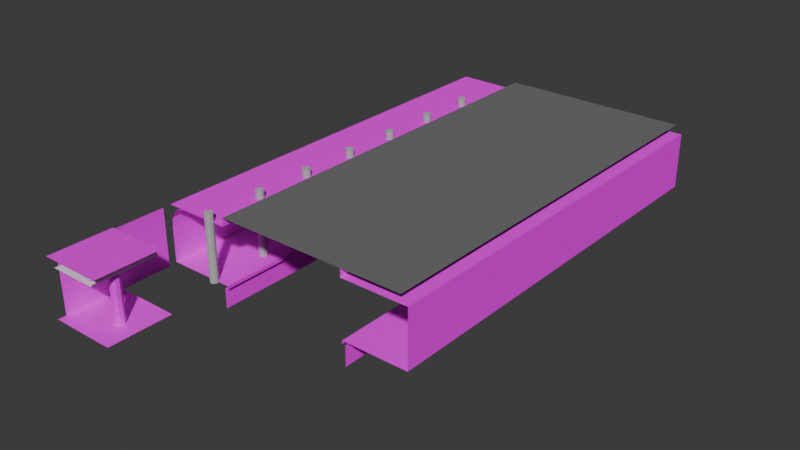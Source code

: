# Source: wall.blend  (saved by Blender 4.0.36; exported with 4.5.12 LTS)
import bpy
from mathutils import Matrix  # noqa: F401  (used for matrix-valued properties, if any)

bpy.ops.wm.read_factory_settings(use_empty=True)
scene = bpy.context.scene
scene.name = 'Scene'

# ---- collections
col_collection = bpy.data.collections.new('Collection'); scene.collection.children.link(col_collection)

# ---- images (referenced by path relative to the original .blend; pixels are not part of the script)
import os
ASSET_DIR = os.environ.get("B2B_ASSET_DIR", "")  # directory of the original .blend (textures are referenced by path, not embedded)
HERE = os.path.dirname(os.path.abspath(__file__))  # packed textures are extracted next to this script under _unpacked/

def load_image(name, relpath, width, height, colorspace="sRGB"):
    """Load a texture the original file referenced (path relative to the .blend, or extracted next to this script)."""
    p = next((c for c in (os.path.join(HERE, relpath), os.path.join(ASSET_DIR, relpath)) if relpath and os.path.exists(c)), "")
    if p:
        img = bpy.data.images.load(p, check_existing=True)
        img.name = name
    else:  # same state as the original file: an image datablock whose file is absent (Cycles renders it pink)
        img = bpy.data.images.new(name, width, height)
        img.source = "FILE"
        img.filepath = "//" + (relpath or name)
    img.colorspace_settings.name = colorspace
    return img
img_form1_png = load_image('form1.png', 'form1.png', 1024, 1024, 'Non-Color')
img_form2_png = load_image('form2.png', 'form2.png', 1024, 1024, 'Non-Color')
img_form3_png = load_image('form3.png', 'form3.png', 1024, 1024, 'Non-Color')
img_form4_png = load_image('form4.png', 'form4.png', 1024, 1024, 'Non-Color')
img_form5_png = load_image('form5.png', 'form5.png', 1024, 1024, 'Non-Color')
img_form6_png = load_image('form6.png', 'form6.png', 1024, 1024, 'Non-Color')
img_mino1_png = load_image('mino1.png', 'mino1.png', 1024, 1024, 'Non-Color')
img_mino2_png = load_image('mino2.png', 'mino2.png', 1024, 1024, 'Non-Color')
img_roof1_png = load_image('roof1.png', 'roof1.png', 1024, 1024, 'Non-Color')
img_roof2_png = load_image('roof2.png', 'roof2.png', 1024, 1024, 'Non-Color')
img_mino1_png_001 = load_image('mino1.png.001', 'mino1.png', 1024, 1024, 'Non-Color')
img_mino2_png_001 = load_image('mino2.png.001', 'mino2.png', 1024, 1024, 'Non-Color')
img_form2_png_001 = load_image('form2.png.001', 'form2.png', 1024, 1024, 'Non-Color')
img_form3_png_001 = load_image('form3.png.001', 'form3.png', 1024, 1024, 'Non-Color')
img_form4_png_001 = load_image('form4.png.001', 'form4.png', 1024, 1024, 'Non-Color')
img_form5_png_001 = load_image('form5.png.001', 'form5.png', 1024, 1024, 'Non-Color')
img_form6_png_001 = load_image('form6.png.001', 'form6.png', 1024, 1024, 'Non-Color')
img_roof1_png_001 = load_image('roof1.png.001', 'roof1.png', 1024, 1024, 'Non-Color')
img_roof2_png_001 = load_image('roof2.png.001', 'roof2.png', 1024, 1024, 'Non-Color')
img_minowa_png = load_image('minowa.png', 'minowa.png', 1024, 1024, 'Non-Color')
img_1_png = load_image('1.png', '1.png', 1024, 1024, 'Non-Color')
img_3_png = load_image('3.png', '3.png', 1024, 1024, 'Non-Color')
img_keiji_png = load_image('keiji.png', 'keiji.png', 1024, 1024, 'Non-Color')
img_end_png = load_image('end.png', 'end.png', 1024, 1024, 'Non-Color')
img_light_png = load_image('light.png', 'light.png', 1024, 1024, 'Non-Color')
img_kodenmawall_png = load_image('kodenmawall.png', 'kodenmawall.png', 1024, 1024, 'sRGB')
img_kodenmatenjo_png = load_image('KodenmaTenjo.png', 'KodenmaTenjo.png', 1024, 1024, 'sRGB')
img_kodenmawall_png_001 = load_image('kodenmawall.png.001', 'kodenmawall.png', 1024, 1024, 'sRGB')
img_kodenmayuka_jpg = load_image('kodenmayuka.jpg', 'kodenmayuka.jpg', 1024, 1024, 'sRGB')
img_kodenmahashira_png_001 = load_image('kodenmahashira.png.001', 'kodenmahashira.png', 1024, 1024, 'sRGB')
img_pipe_png = load_image('pipe.png', 'pipe.png', 1024, 1024, 'sRGB')

# ---- materials (node trees are filled in below, after node groups)
mat_form2material = bpy.data.materials.new('form2Material')
mat_form2material.diffuse_color = (1.0, 1.0, 1.0, 1.0)
mat_form2material.specular_color = (0.0, 0.0, 0.0)
mat_form2material.specular_intensity = 0.0
mat_form2material_001 = bpy.data.materials.new('form2Material.001')
mat_form2material_001.diffuse_color = (1.0, 1.0, 1.0, 1.0)
mat_form2material_001.specular_color = (0.0, 0.0, 0.0)
mat_form2material_001.specular_intensity = 0.0
mat_form2material_002 = bpy.data.materials.new('form2Material.002')
mat_form2material_002.diffuse_color = (1.0, 1.0, 1.0, 1.0)
mat_form2material_002.specular_color = (0.0, 0.0, 0.0)
mat_form2material_002.specular_intensity = 0.0
mat_form2material_003 = bpy.data.materials.new('form2Material.003')
mat_form2material_003.diffuse_color = (1.0, 1.0, 1.0, 1.0)
mat_form2material_003.specular_color = (0.0, 0.0, 0.0)
mat_form2material_003.specular_intensity = 0.0
mat_form2material_004 = bpy.data.materials.new('form2Material.004')
mat_form2material_004.diffuse_color = (1.0, 1.0, 1.0, 1.0)
mat_form2material_004.specular_color = (0.0, 0.0, 0.0)
mat_form2material_004.specular_intensity = 0.0
mat_form2material_005 = bpy.data.materials.new('form2Material.005')
mat_form2material_005.diffuse_color = (1.0, 1.0, 1.0, 1.0)
mat_form2material_005.specular_color = (0.0, 0.0, 0.0)
mat_form2material_005.specular_intensity = 0.0
mat_form2material_006 = bpy.data.materials.new('form2Material.006')
mat_form2material_006.diffuse_color = (1.0, 1.0, 1.0, 1.0)
mat_form2material_006.specular_color = (0.0, 0.0, 0.0)
mat_form2material_006.specular_intensity = 0.0
mat_form2material_007 = bpy.data.materials.new('form2Material.007')
mat_form2material_007.diffuse_color = (1.0, 1.0, 1.0, 1.0)
mat_form2material_007.specular_color = (0.0, 0.0, 0.0)
mat_form2material_007.specular_intensity = 0.0
mat_form2material_008 = bpy.data.materials.new('form2Material.008')
mat_form2material_008.diffuse_color = (1.0, 1.0, 1.0, 1.0)
mat_form2material_008.specular_color = (0.0, 0.0, 0.0)
mat_form2material_008.specular_intensity = 0.0
mat_form2material_009 = bpy.data.materials.new('form2Material.009')
mat_form2material_009.diffuse_color = (1.0, 1.0, 1.0, 1.0)
mat_form2material_009.specular_color = (0.0, 0.0, 0.0)
mat_form2material_009.specular_intensity = 0.0
mat_form2material_010 = bpy.data.materials.new('form2Material.010')
mat_form2material_010.diffuse_color = (0.1647, 0.1647, 0.1647, 1.0)
mat_form2material_010.specular_color = (0.0, 0.0, 0.0)
mat_form2material_010.specular_intensity = 0.0
mat_form2material_011 = bpy.data.materials.new('form2Material.011')
mat_form2material_011.diffuse_color = (1.0, 1.0, 1.0, 1.0)
mat_form2material_011.specular_color = (0.0, 0.0, 0.0)
mat_form2material_011.specular_intensity = 0.0
mat_form2material_012 = bpy.data.materials.new('form2Material.012')
mat_form2material_012.diffuse_color = (1.0, 1.0, 1.0, 1.0)
mat_form2material_012.specular_color = (0.0, 0.0, 0.0)
mat_form2material_012.specular_intensity = 0.0
mat_form2material_013 = bpy.data.materials.new('form2Material.013')
mat_form2material_013.diffuse_color = (1.0, 1.0, 1.0, 1.0)
mat_form2material_013.specular_color = (0.0, 0.0, 0.0)
mat_form2material_013.specular_intensity = 0.0
mat_form2material_014 = bpy.data.materials.new('form2Material.014')
mat_form2material_014.diffuse_color = (1.0, 1.0, 1.0, 1.0)
mat_form2material_014.specular_color = (0.0, 0.0, 0.0)
mat_form2material_014.specular_intensity = 0.0
mat_form2material_015 = bpy.data.materials.new('form2Material.015')
mat_form2material_015.diffuse_color = (1.0, 1.0, 1.0, 1.0)
mat_form2material_015.specular_color = (0.0, 0.0, 0.0)
mat_form2material_015.specular_intensity = 0.0
mat_form2material_016 = bpy.data.materials.new('form2Material.016')
mat_form2material_016.diffuse_color = (1.0, 1.0, 1.0, 1.0)
mat_form2material_016.specular_color = (0.0, 0.0, 0.0)
mat_form2material_016.specular_intensity = 0.0
mat_form2material_017 = bpy.data.materials.new('form2Material.017')
mat_form2material_017.diffuse_color = (1.0, 1.0, 1.0, 1.0)
mat_form2material_017.specular_color = (0.0, 0.0, 0.0)
mat_form2material_017.specular_intensity = 0.0
mat_form2material_018 = bpy.data.materials.new('form2Material.018')
mat_form2material_018.diffuse_color = (1.0, 1.0, 1.0, 1.0)
mat_form2material_018.specular_color = (0.0, 0.0, 0.0)
mat_form2material_018.specular_intensity = 0.0
mat_form2material_019 = bpy.data.materials.new('form2Material.019')
mat_form2material_019.diffuse_color = (1.0, 1.0, 1.0, 1.0)
mat_form2material_019.specular_color = (0.0, 0.0, 0.0)
mat_form2material_019.specular_intensity = 0.0
mat_form2material_020 = bpy.data.materials.new('form2Material.020')
mat_form2material_020.diffuse_color = (1.0, 1.0, 1.0, 1.0)
mat_form2material_020.specular_color = (0.0, 0.0, 0.0)
mat_form2material_020.specular_intensity = 0.0
mat_form2material_021 = bpy.data.materials.new('form2Material.021')
mat_form2material_021.diffuse_color = (1.0, 1.0, 1.0, 1.0)
mat_form2material_021.specular_color = (0.0, 0.0, 0.0)
mat_form2material_021.specular_intensity = 0.0
mat_form2material_022 = bpy.data.materials.new('form2Material.022')
mat_form2material_022.diffuse_color = (1.0, 1.0, 1.0, 1.0)
mat_form2material_022.specular_color = (0.0, 0.0, 0.0)
mat_form2material_022.specular_intensity = 0.0
mat_form2material_023 = bpy.data.materials.new('form2Material.023')
mat_form2material_023.diffuse_color = (1.0, 1.0, 1.0, 1.0)
mat_form2material_023.specular_color = (0.0, 0.0, 0.0)
mat_form2material_023.specular_intensity = 0.0
mat_form2material_024 = bpy.data.materials.new('form2Material.024')
mat_form2material_024.diffuse_color = (1.0, 1.0, 1.0, 1.0)
mat_form2material_024.specular_color = (0.0, 0.0, 0.0)
mat_form2material_024.specular_intensity = 0.0
mat_form2material_025 = bpy.data.materials.new('form2Material.025')
mat_form2material_025.diffuse_color = (0.4588, 0.4588, 0.4588, 1.0)
mat_form2material_025.specular_color = (0.0, 0.0, 0.0)
mat_form2material_025.specular_intensity = 0.0
mat_form2material_026 = bpy.data.materials.new('form2Material.026')
mat_form2material_026.diffuse_color = (0.4588, 0.4588, 0.4588, 1.0)
mat_form2material_026.specular_color = (0.0, 0.0, 0.0)
mat_form2material_026.specular_intensity = 0.0
mat_form2material_027 = bpy.data.materials.new('form2Material.027')
mat_form2material_027.diffuse_color = (0.4588, 0.4588, 0.4588, 1.0)
mat_form2material_027.specular_color = (0.0, 0.0, 0.0)
mat_form2material_027.specular_intensity = 0.0
mat_form2material_028 = bpy.data.materials.new('form2Material.028')
mat_form2material_028.diffuse_color = (0.4588, 0.4588, 0.4588, 1.0)
mat_form2material_028.specular_color = (0.0, 0.0, 0.0)
mat_form2material_028.specular_intensity = 0.0
mat_form2material_029 = bpy.data.materials.new('form2Material.029')
mat_form2material_029.diffuse_color = (0.4588, 0.4588, 0.4588, 1.0)
mat_form2material_029.specular_color = (0.0, 0.0, 0.0)
mat_form2material_029.specular_intensity = 0.0
mat_form2material_030 = bpy.data.materials.new('form2Material.030')
mat_form2material_030.diffuse_color = (0.4588, 0.4588, 0.4588, 1.0)
mat_form2material_030.specular_color = (0.0, 0.0, 0.0)
mat_form2material_030.specular_intensity = 0.0
mat_form2material_031 = bpy.data.materials.new('form2Material.031')
mat_form2material_031.diffuse_color = (0.4588, 0.4588, 0.4588, 1.0)
mat_form2material_031.specular_color = (0.0, 0.0, 0.0)
mat_form2material_031.specular_intensity = 0.0
mat_form2material_032 = bpy.data.materials.new('form2Material.032')
mat_form2material_032.diffuse_color = (1.0, 1.0, 1.0, 1.0)
mat_form2material_032.specular_color = (0.0, 0.0, 0.0)
mat_form2material_032.specular_intensity = 0.0
mat_002 = bpy.data.materials.new('マテリアル.002')
mat_002.use_transparent_shadow = False
mat_003 = bpy.data.materials.new('マテリアル.003')
mat_003.use_transparent_shadow = False
mat_005 = bpy.data.materials.new('マテリアル.005')
mat_005.use_transparent_shadow = False
mat_001 = bpy.data.materials.new('マテリアル.001')
mat_001.use_transparent_shadow = False
mat_004 = bpy.data.materials.new('マテリアル.004')
mat_004.use_transparent_shadow = False
mat_x = bpy.data.materials.new('マテリアル')
mat_x.use_transparent_shadow = False

# ---- material node trees
mat_form2material.use_nodes = True; mat_form2material.node_tree.nodes.clear()
_N = mat_form2material.node_tree.nodes; _L = mat_form2material.node_tree.links
n0 = _N.new('ShaderNodeBsdfPrincipled'); n0.name = 'プリンシプルBSDF'; n0.location = (10, 300)
n0.inputs[3].default_value = 1.45
n0.inputs[13].default_value = 0.0
n0.inputs[14].default_value = (0.0, 0.0, 0.0, 1.0)
n0.inputs[27].default_value = (0.0, 0.0, 0.0, 1.0)
n1 = _N.new('ShaderNodeOutputMaterial'); n1.name = 'マテリアル出力'; n1.location = (300, 300)
n2 = _N.new('ShaderNodeTexImage'); n2.name = '画像テクスチャ'; n2.location = (-300, 150)
n2.image = img_form1_png
n3 = _N.new('ShaderNodeMath'); n3.name = 'Math'; n3.location = (0, 0)
n3.hide = True
n3.operation = 'GREATER_THAN'
_L.new(n0.outputs[0], n1.inputs[0])
_L.new(n2.outputs[0], n0.inputs[0])
_L.new(n2.outputs[1], n3.inputs[0])
_L.new(n3.outputs[0], n0.inputs[4])
n1.is_active_output = True
mat_form2material_001.use_nodes = True; mat_form2material_001.node_tree.nodes.clear()
_N = mat_form2material_001.node_tree.nodes; _L = mat_form2material_001.node_tree.links
n0 = _N.new('ShaderNodeBsdfPrincipled'); n0.name = 'プリンシプルBSDF'; n0.location = (10, 300)
n0.inputs[3].default_value = 1.45
n0.inputs[13].default_value = 0.0
n0.inputs[14].default_value = (0.0, 0.0, 0.0, 1.0)
n0.inputs[27].default_value = (0.0, 0.0, 0.0, 1.0)
n1 = _N.new('ShaderNodeOutputMaterial'); n1.name = 'マテリアル出力'; n1.location = (300, 300)
n2 = _N.new('ShaderNodeTexImage'); n2.name = '画像テクスチャ'; n2.location = (-300, 150)
n2.image = img_form2_png
n3 = _N.new('ShaderNodeMath'); n3.name = 'Math'; n3.location = (0, 0)
n3.hide = True
n3.operation = 'GREATER_THAN'
_L.new(n0.outputs[0], n1.inputs[0])
_L.new(n2.outputs[0], n0.inputs[0])
_L.new(n2.outputs[1], n3.inputs[0])
_L.new(n3.outputs[0], n0.inputs[4])
n1.is_active_output = True
mat_form2material_002.use_nodes = True; mat_form2material_002.node_tree.nodes.clear()
_N = mat_form2material_002.node_tree.nodes; _L = mat_form2material_002.node_tree.links
n0 = _N.new('ShaderNodeBsdfPrincipled'); n0.name = 'プリンシプルBSDF'; n0.location = (10, 300)
n0.inputs[3].default_value = 1.45
n0.inputs[13].default_value = 0.0
n0.inputs[14].default_value = (0.0, 0.0, 0.0, 1.0)
n0.inputs[27].default_value = (0.0, 0.0, 0.0, 1.0)
n1 = _N.new('ShaderNodeOutputMaterial'); n1.name = 'マテリアル出力'; n1.location = (300, 300)
n2 = _N.new('ShaderNodeTexImage'); n2.name = '画像テクスチャ'; n2.location = (-300, 150)
n2.image = img_form3_png
n3 = _N.new('ShaderNodeMath'); n3.name = 'Math'; n3.location = (0, 0)
n3.hide = True
n3.operation = 'GREATER_THAN'
_L.new(n0.outputs[0], n1.inputs[0])
_L.new(n2.outputs[0], n0.inputs[0])
_L.new(n2.outputs[1], n3.inputs[0])
_L.new(n3.outputs[0], n0.inputs[4])
n1.is_active_output = True
mat_form2material_003.use_nodes = True; mat_form2material_003.node_tree.nodes.clear()
_N = mat_form2material_003.node_tree.nodes; _L = mat_form2material_003.node_tree.links
n0 = _N.new('ShaderNodeBsdfPrincipled'); n0.name = 'プリンシプルBSDF'; n0.location = (10, 300)
n0.inputs[3].default_value = 1.45
n0.inputs[13].default_value = 0.0
n0.inputs[14].default_value = (0.0, 0.0, 0.0, 1.0)
n0.inputs[27].default_value = (0.0, 0.0, 0.0, 1.0)
n1 = _N.new('ShaderNodeOutputMaterial'); n1.name = 'マテリアル出力'; n1.location = (300, 300)
n2 = _N.new('ShaderNodeTexImage'); n2.name = '画像テクスチャ'; n2.location = (-300, 150)
n2.image = img_form4_png
n3 = _N.new('ShaderNodeMath'); n3.name = 'Math'; n3.location = (0, 0)
n3.hide = True
n3.operation = 'GREATER_THAN'
_L.new(n0.outputs[0], n1.inputs[0])
_L.new(n2.outputs[0], n0.inputs[0])
_L.new(n2.outputs[1], n3.inputs[0])
_L.new(n3.outputs[0], n0.inputs[4])
n1.is_active_output = True
mat_form2material_004.use_nodes = True; mat_form2material_004.node_tree.nodes.clear()
_N = mat_form2material_004.node_tree.nodes; _L = mat_form2material_004.node_tree.links
n0 = _N.new('ShaderNodeBsdfPrincipled'); n0.name = 'プリンシプルBSDF'; n0.location = (10, 300)
n0.inputs[3].default_value = 1.45
n0.inputs[13].default_value = 0.0
n0.inputs[14].default_value = (0.0, 0.0, 0.0, 1.0)
n0.inputs[27].default_value = (0.0, 0.0, 0.0, 1.0)
n1 = _N.new('ShaderNodeOutputMaterial'); n1.name = 'マテリアル出力'; n1.location = (300, 300)
n2 = _N.new('ShaderNodeTexImage'); n2.name = '画像テクスチャ'; n2.location = (-300, 150)
n2.image = img_form5_png
n3 = _N.new('ShaderNodeMath'); n3.name = 'Math'; n3.location = (0, 0)
n3.hide = True
n3.operation = 'GREATER_THAN'
_L.new(n0.outputs[0], n1.inputs[0])
_L.new(n2.outputs[0], n0.inputs[0])
_L.new(n2.outputs[1], n3.inputs[0])
_L.new(n3.outputs[0], n0.inputs[4])
n1.is_active_output = True
mat_form2material_005.use_nodes = True; mat_form2material_005.node_tree.nodes.clear()
_N = mat_form2material_005.node_tree.nodes; _L = mat_form2material_005.node_tree.links
n0 = _N.new('ShaderNodeBsdfPrincipled'); n0.name = 'プリンシプルBSDF'; n0.location = (10, 300)
n0.inputs[3].default_value = 1.45
n0.inputs[13].default_value = 0.0
n0.inputs[14].default_value = (0.0, 0.0, 0.0, 1.0)
n0.inputs[27].default_value = (0.0, 0.0, 0.0, 1.0)
n1 = _N.new('ShaderNodeOutputMaterial'); n1.name = 'マテリアル出力'; n1.location = (300, 300)
n2 = _N.new('ShaderNodeTexImage'); n2.name = '画像テクスチャ'; n2.location = (-300, 150)
n2.image = img_form6_png
n3 = _N.new('ShaderNodeMath'); n3.name = 'Math'; n3.location = (0, 0)
n3.hide = True
n3.operation = 'GREATER_THAN'
_L.new(n0.outputs[0], n1.inputs[0])
_L.new(n2.outputs[0], n0.inputs[0])
_L.new(n2.outputs[1], n3.inputs[0])
_L.new(n3.outputs[0], n0.inputs[4])
n1.is_active_output = True
mat_form2material_006.use_nodes = True; mat_form2material_006.node_tree.nodes.clear()
_N = mat_form2material_006.node_tree.nodes; _L = mat_form2material_006.node_tree.links
n0 = _N.new('ShaderNodeBsdfPrincipled'); n0.name = 'プリンシプルBSDF'; n0.location = (10, 300)
n0.inputs[3].default_value = 1.45
n0.inputs[13].default_value = 0.0
n0.inputs[14].default_value = (0.0, 0.0, 0.0, 1.0)
n0.inputs[27].default_value = (0.0, 0.0, 0.0, 1.0)
n1 = _N.new('ShaderNodeOutputMaterial'); n1.name = 'マテリアル出力'; n1.location = (300, 300)
n2 = _N.new('ShaderNodeTexImage'); n2.name = '画像テクスチャ'; n2.location = (-300, 150)
n2.image = img_mino1_png
n3 = _N.new('ShaderNodeMath'); n3.name = 'Math'; n3.location = (0, 0)
n3.hide = True
n3.operation = 'GREATER_THAN'
_L.new(n0.outputs[0], n1.inputs[0])
_L.new(n2.outputs[0], n0.inputs[0])
_L.new(n2.outputs[1], n3.inputs[0])
_L.new(n3.outputs[0], n0.inputs[4])
n1.is_active_output = True
mat_form2material_007.use_nodes = True; mat_form2material_007.node_tree.nodes.clear()
_N = mat_form2material_007.node_tree.nodes; _L = mat_form2material_007.node_tree.links
n0 = _N.new('ShaderNodeBsdfPrincipled'); n0.name = 'プリンシプルBSDF'; n0.location = (10, 300)
n0.inputs[3].default_value = 1.45
n0.inputs[13].default_value = 0.0
n0.inputs[14].default_value = (0.0, 0.0, 0.0, 1.0)
n0.inputs[27].default_value = (0.0, 0.0, 0.0, 1.0)
n1 = _N.new('ShaderNodeOutputMaterial'); n1.name = 'マテリアル出力'; n1.location = (300, 300)
n2 = _N.new('ShaderNodeTexImage'); n2.name = '画像テクスチャ'; n2.location = (-300, 150)
n2.image = img_mino2_png
n3 = _N.new('ShaderNodeMath'); n3.name = 'Math'; n3.location = (0, 0)
n3.hide = True
n3.operation = 'GREATER_THAN'
_L.new(n0.outputs[0], n1.inputs[0])
_L.new(n2.outputs[0], n0.inputs[0])
_L.new(n2.outputs[1], n3.inputs[0])
_L.new(n3.outputs[0], n0.inputs[4])
n1.is_active_output = True
mat_form2material_008.use_nodes = True; mat_form2material_008.node_tree.nodes.clear()
_N = mat_form2material_008.node_tree.nodes; _L = mat_form2material_008.node_tree.links
n0 = _N.new('ShaderNodeBsdfPrincipled'); n0.name = 'プリンシプルBSDF'; n0.location = (10, 300)
n0.inputs[3].default_value = 1.45
n0.inputs[13].default_value = 0.0
n0.inputs[14].default_value = (0.0, 0.0, 0.0, 1.0)
n0.inputs[27].default_value = (0.0, 0.0, 0.0, 1.0)
n1 = _N.new('ShaderNodeOutputMaterial'); n1.name = 'マテリアル出力'; n1.location = (300, 300)
n2 = _N.new('ShaderNodeTexImage'); n2.name = '画像テクスチャ'; n2.location = (-300, 150)
n2.image = img_roof1_png
n3 = _N.new('ShaderNodeMath'); n3.name = 'Math'; n3.location = (0, 0)
n3.hide = True
n3.operation = 'GREATER_THAN'
_L.new(n0.outputs[0], n1.inputs[0])
_L.new(n2.outputs[0], n0.inputs[0])
_L.new(n2.outputs[1], n3.inputs[0])
_L.new(n3.outputs[0], n0.inputs[4])
n1.is_active_output = True
mat_form2material_009.use_nodes = True; mat_form2material_009.node_tree.nodes.clear()
_N = mat_form2material_009.node_tree.nodes; _L = mat_form2material_009.node_tree.links
n0 = _N.new('ShaderNodeBsdfPrincipled'); n0.name = 'プリンシプルBSDF'; n0.location = (10, 300)
n0.inputs[3].default_value = 1.45
n0.inputs[13].default_value = 0.0
n0.inputs[14].default_value = (0.0, 0.0, 0.0, 1.0)
n0.inputs[27].default_value = (0.0, 0.0, 0.0, 1.0)
n1 = _N.new('ShaderNodeOutputMaterial'); n1.name = 'マテリアル出力'; n1.location = (300, 300)
n2 = _N.new('ShaderNodeTexImage'); n2.name = '画像テクスチャ'; n2.location = (-300, 150)
n2.image = img_roof2_png
n3 = _N.new('ShaderNodeMath'); n3.name = 'Math'; n3.location = (0, 0)
n3.hide = True
n3.operation = 'GREATER_THAN'
_L.new(n0.outputs[0], n1.inputs[0])
_L.new(n2.outputs[0], n0.inputs[0])
_L.new(n2.outputs[1], n3.inputs[0])
_L.new(n3.outputs[0], n0.inputs[4])
n1.is_active_output = True
mat_form2material_010.use_nodes = True; mat_form2material_010.node_tree.nodes.clear()
_N = mat_form2material_010.node_tree.nodes; _L = mat_form2material_010.node_tree.links
n0 = _N.new('ShaderNodeBsdfPrincipled'); n0.name = 'プリンシプルBSDF'; n0.location = (10, 300)
n0.inputs[0].default_value = (0.1647, 0.1647, 0.1647, 1.0)
n0.inputs[3].default_value = 1.45
n0.inputs[13].default_value = 0.0
n0.inputs[14].default_value = (0.0, 0.0, 0.0, 1.0)
n0.inputs[27].default_value = (0.0, 0.0, 0.0, 1.0)
n1 = _N.new('ShaderNodeOutputMaterial'); n1.name = 'マテリアル出力'; n1.location = (300, 300)
_L.new(n0.outputs[0], n1.inputs[0])
n1.is_active_output = True
mat_form2material_011.use_nodes = True; mat_form2material_011.node_tree.nodes.clear()
_N = mat_form2material_011.node_tree.nodes; _L = mat_form2material_011.node_tree.links
n0 = _N.new('ShaderNodeBsdfPrincipled'); n0.name = 'プリンシプルBSDF'; n0.location = (10, 300)
n0.inputs[3].default_value = 1.45
n0.inputs[13].default_value = 0.0
n0.inputs[14].default_value = (0.0, 0.0, 0.0, 1.0)
n0.inputs[27].default_value = (0.0, 0.0, 0.0, 1.0)
n1 = _N.new('ShaderNodeOutputMaterial'); n1.name = 'マテリアル出力'; n1.location = (300, 300)
n2 = _N.new('ShaderNodeTexImage'); n2.name = '画像テクスチャ'; n2.location = (-300, 150)
n2.image = img_mino1_png_001
n3 = _N.new('ShaderNodeMath'); n3.name = 'Math'; n3.location = (0, 0)
n3.hide = True
n3.operation = 'GREATER_THAN'
_L.new(n0.outputs[0], n1.inputs[0])
_L.new(n2.outputs[0], n0.inputs[0])
_L.new(n2.outputs[1], n3.inputs[0])
_L.new(n3.outputs[0], n0.inputs[4])
n1.is_active_output = True
mat_form2material_012.use_nodes = True; mat_form2material_012.node_tree.nodes.clear()
_N = mat_form2material_012.node_tree.nodes; _L = mat_form2material_012.node_tree.links
n0 = _N.new('ShaderNodeBsdfPrincipled'); n0.name = 'プリンシプルBSDF'; n0.location = (10, 300)
n0.inputs[3].default_value = 1.45
n0.inputs[13].default_value = 0.0
n0.inputs[14].default_value = (0.0, 0.0, 0.0, 1.0)
n0.inputs[27].default_value = (0.0, 0.0, 0.0, 1.0)
n1 = _N.new('ShaderNodeOutputMaterial'); n1.name = 'マテリアル出力'; n1.location = (300, 300)
n2 = _N.new('ShaderNodeTexImage'); n2.name = '画像テクスチャ'; n2.location = (-300, 150)
n2.image = img_mino2_png_001
n3 = _N.new('ShaderNodeMath'); n3.name = 'Math'; n3.location = (0, 0)
n3.hide = True
n3.operation = 'GREATER_THAN'
_L.new(n0.outputs[0], n1.inputs[0])
_L.new(n2.outputs[0], n0.inputs[0])
_L.new(n2.outputs[1], n3.inputs[0])
_L.new(n3.outputs[0], n0.inputs[4])
n1.is_active_output = True
mat_form2material_013.use_nodes = True; mat_form2material_013.node_tree.nodes.clear()
_N = mat_form2material_013.node_tree.nodes; _L = mat_form2material_013.node_tree.links
n0 = _N.new('ShaderNodeBsdfPrincipled'); n0.name = 'プリンシプルBSDF'; n0.location = (10, 300)
n0.inputs[3].default_value = 1.45
n0.inputs[13].default_value = 0.0
n0.inputs[14].default_value = (0.0, 0.0, 0.0, 1.0)
n0.inputs[27].default_value = (0.0, 0.0, 0.0, 1.0)
n1 = _N.new('ShaderNodeOutputMaterial'); n1.name = 'マテリアル出力'; n1.location = (300, 300)
n2 = _N.new('ShaderNodeTexImage'); n2.name = '画像テクスチャ'; n2.location = (-300, 150)
n2.image = img_form2_png_001
n3 = _N.new('ShaderNodeMath'); n3.name = 'Math'; n3.location = (0, 0)
n3.hide = True
n3.operation = 'GREATER_THAN'
_L.new(n0.outputs[0], n1.inputs[0])
_L.new(n2.outputs[0], n0.inputs[0])
_L.new(n2.outputs[1], n3.inputs[0])
_L.new(n3.outputs[0], n0.inputs[4])
n1.is_active_output = True
mat_form2material_014.use_nodes = True; mat_form2material_014.node_tree.nodes.clear()
_N = mat_form2material_014.node_tree.nodes; _L = mat_form2material_014.node_tree.links
n0 = _N.new('ShaderNodeBsdfPrincipled'); n0.name = 'プリンシプルBSDF'; n0.location = (10, 300)
n0.inputs[3].default_value = 1.45
n0.inputs[13].default_value = 0.0
n0.inputs[14].default_value = (0.0, 0.0, 0.0, 1.0)
n0.inputs[27].default_value = (0.0, 0.0, 0.0, 1.0)
n1 = _N.new('ShaderNodeOutputMaterial'); n1.name = 'マテリアル出力'; n1.location = (300, 300)
n2 = _N.new('ShaderNodeTexImage'); n2.name = '画像テクスチャ'; n2.location = (-300, 150)
n2.image = img_form3_png_001
n3 = _N.new('ShaderNodeMath'); n3.name = 'Math'; n3.location = (0, 0)
n3.hide = True
n3.operation = 'GREATER_THAN'
_L.new(n0.outputs[0], n1.inputs[0])
_L.new(n2.outputs[0], n0.inputs[0])
_L.new(n2.outputs[1], n3.inputs[0])
_L.new(n3.outputs[0], n0.inputs[4])
n1.is_active_output = True
mat_form2material_015.use_nodes = True; mat_form2material_015.node_tree.nodes.clear()
_N = mat_form2material_015.node_tree.nodes; _L = mat_form2material_015.node_tree.links
n0 = _N.new('ShaderNodeBsdfPrincipled'); n0.name = 'プリンシプルBSDF'; n0.location = (10, 300)
n0.inputs[3].default_value = 1.45
n0.inputs[13].default_value = 0.0
n0.inputs[14].default_value = (0.0, 0.0, 0.0, 1.0)
n0.inputs[27].default_value = (0.0, 0.0, 0.0, 1.0)
n1 = _N.new('ShaderNodeOutputMaterial'); n1.name = 'マテリアル出力'; n1.location = (300, 300)
n2 = _N.new('ShaderNodeTexImage'); n2.name = '画像テクスチャ'; n2.location = (-300, 150)
n2.image = img_form4_png_001
n3 = _N.new('ShaderNodeMath'); n3.name = 'Math'; n3.location = (0, 0)
n3.hide = True
n3.operation = 'GREATER_THAN'
_L.new(n0.outputs[0], n1.inputs[0])
_L.new(n2.outputs[0], n0.inputs[0])
_L.new(n2.outputs[1], n3.inputs[0])
_L.new(n3.outputs[0], n0.inputs[4])
n1.is_active_output = True
mat_form2material_016.use_nodes = True; mat_form2material_016.node_tree.nodes.clear()
_N = mat_form2material_016.node_tree.nodes; _L = mat_form2material_016.node_tree.links
n0 = _N.new('ShaderNodeBsdfPrincipled'); n0.name = 'プリンシプルBSDF'; n0.location = (10, 300)
n0.inputs[3].default_value = 1.45
n0.inputs[13].default_value = 0.0
n0.inputs[14].default_value = (0.0, 0.0, 0.0, 1.0)
n0.inputs[27].default_value = (0.0, 0.0, 0.0, 1.0)
n1 = _N.new('ShaderNodeOutputMaterial'); n1.name = 'マテリアル出力'; n1.location = (300, 300)
n2 = _N.new('ShaderNodeTexImage'); n2.name = '画像テクスチャ'; n2.location = (-300, 150)
n2.image = img_form5_png_001
n3 = _N.new('ShaderNodeMath'); n3.name = 'Math'; n3.location = (0, 0)
n3.hide = True
n3.operation = 'GREATER_THAN'
_L.new(n0.outputs[0], n1.inputs[0])
_L.new(n2.outputs[0], n0.inputs[0])
_L.new(n2.outputs[1], n3.inputs[0])
_L.new(n3.outputs[0], n0.inputs[4])
n1.is_active_output = True
mat_form2material_017.use_nodes = True; mat_form2material_017.node_tree.nodes.clear()
_N = mat_form2material_017.node_tree.nodes; _L = mat_form2material_017.node_tree.links
n0 = _N.new('ShaderNodeBsdfPrincipled'); n0.name = 'プリンシプルBSDF'; n0.location = (10, 300)
n0.inputs[3].default_value = 1.45
n0.inputs[13].default_value = 0.0
n0.inputs[14].default_value = (0.0, 0.0, 0.0, 1.0)
n0.inputs[27].default_value = (0.0, 0.0, 0.0, 1.0)
n1 = _N.new('ShaderNodeOutputMaterial'); n1.name = 'マテリアル出力'; n1.location = (300, 300)
n2 = _N.new('ShaderNodeTexImage'); n2.name = '画像テクスチャ'; n2.location = (-300, 150)
n2.image = img_form6_png_001
n3 = _N.new('ShaderNodeMath'); n3.name = 'Math'; n3.location = (0, 0)
n3.hide = True
n3.operation = 'GREATER_THAN'
_L.new(n0.outputs[0], n1.inputs[0])
_L.new(n2.outputs[0], n0.inputs[0])
_L.new(n2.outputs[1], n3.inputs[0])
_L.new(n3.outputs[0], n0.inputs[4])
n1.is_active_output = True
mat_form2material_018.use_nodes = True; mat_form2material_018.node_tree.nodes.clear()
_N = mat_form2material_018.node_tree.nodes; _L = mat_form2material_018.node_tree.links
n0 = _N.new('ShaderNodeBsdfPrincipled'); n0.name = 'プリンシプルBSDF'; n0.location = (10, 300)
n0.inputs[3].default_value = 1.45
n0.inputs[13].default_value = 0.0
n0.inputs[14].default_value = (0.0, 0.0, 0.0, 1.0)
n0.inputs[27].default_value = (0.0, 0.0, 0.0, 1.0)
n1 = _N.new('ShaderNodeOutputMaterial'); n1.name = 'マテリアル出力'; n1.location = (300, 300)
n2 = _N.new('ShaderNodeTexImage'); n2.name = '画像テクスチャ'; n2.location = (-300, 150)
n2.image = img_roof1_png_001
n3 = _N.new('ShaderNodeMath'); n3.name = 'Math'; n3.location = (0, 0)
n3.hide = True
n3.operation = 'GREATER_THAN'
_L.new(n0.outputs[0], n1.inputs[0])
_L.new(n2.outputs[0], n0.inputs[0])
_L.new(n2.outputs[1], n3.inputs[0])
_L.new(n3.outputs[0], n0.inputs[4])
n1.is_active_output = True
mat_form2material_019.use_nodes = True; mat_form2material_019.node_tree.nodes.clear()
_N = mat_form2material_019.node_tree.nodes; _L = mat_form2material_019.node_tree.links
n0 = _N.new('ShaderNodeBsdfPrincipled'); n0.name = 'プリンシプルBSDF'; n0.location = (10, 300)
n0.inputs[3].default_value = 1.45
n0.inputs[13].default_value = 0.0
n0.inputs[14].default_value = (0.0, 0.0, 0.0, 1.0)
n0.inputs[27].default_value = (0.0, 0.0, 0.0, 1.0)
n1 = _N.new('ShaderNodeOutputMaterial'); n1.name = 'マテリアル出力'; n1.location = (300, 300)
n2 = _N.new('ShaderNodeTexImage'); n2.name = '画像テクスチャ'; n2.location = (-300, 150)
n2.image = img_roof2_png_001
n3 = _N.new('ShaderNodeMath'); n3.name = 'Math'; n3.location = (0, 0)
n3.hide = True
n3.operation = 'GREATER_THAN'
_L.new(n0.outputs[0], n1.inputs[0])
_L.new(n2.outputs[0], n0.inputs[0])
_L.new(n2.outputs[1], n3.inputs[0])
_L.new(n3.outputs[0], n0.inputs[4])
n1.is_active_output = True
mat_form2material_020.use_nodes = True; mat_form2material_020.node_tree.nodes.clear()
_N = mat_form2material_020.node_tree.nodes; _L = mat_form2material_020.node_tree.links
n0 = _N.new('ShaderNodeBsdfPrincipled'); n0.name = 'プリンシプルBSDF'; n0.location = (10, 300)
n0.inputs[3].default_value = 1.45
n0.inputs[13].default_value = 0.0
n0.inputs[14].default_value = (0.0, 0.0, 0.0, 1.0)
n0.inputs[27].default_value = (0.0, 0.0, 0.0, 1.0)
n1 = _N.new('ShaderNodeOutputMaterial'); n1.name = 'マテリアル出力'; n1.location = (300, 300)
n2 = _N.new('ShaderNodeTexImage'); n2.name = '画像テクスチャ'; n2.location = (-300, 150)
n2.image = img_minowa_png
n3 = _N.new('ShaderNodeMath'); n3.name = 'Math'; n3.location = (0, 0)
n3.hide = True
n3.operation = 'GREATER_THAN'
_L.new(n0.outputs[0], n1.inputs[0])
_L.new(n2.outputs[0], n0.inputs[0])
_L.new(n2.outputs[1], n3.inputs[0])
_L.new(n3.outputs[0], n0.inputs[4])
n1.is_active_output = True
mat_form2material_021.use_nodes = True; mat_form2material_021.node_tree.nodes.clear()
_N = mat_form2material_021.node_tree.nodes; _L = mat_form2material_021.node_tree.links
n0 = _N.new('ShaderNodeBsdfPrincipled'); n0.name = 'プリンシプルBSDF'; n0.location = (10, 300)
n0.inputs[3].default_value = 1.45
n0.inputs[13].default_value = 0.0
n0.inputs[14].default_value = (0.0, 0.0, 0.0, 1.0)
n0.inputs[27].default_value = (0.0, 0.0, 0.0, 1.0)
n1 = _N.new('ShaderNodeOutputMaterial'); n1.name = 'マテリアル出力'; n1.location = (300, 300)
n2 = _N.new('ShaderNodeTexImage'); n2.name = '画像テクスチャ'; n2.location = (-300, 150)
n2.image = img_1_png
n3 = _N.new('ShaderNodeMath'); n3.name = 'Math'; n3.location = (0, 0)
n3.hide = True
n3.operation = 'GREATER_THAN'
_L.new(n0.outputs[0], n1.inputs[0])
_L.new(n2.outputs[0], n0.inputs[0])
_L.new(n2.outputs[1], n3.inputs[0])
_L.new(n3.outputs[0], n0.inputs[4])
n1.is_active_output = True
mat_form2material_022.use_nodes = True; mat_form2material_022.node_tree.nodes.clear()
_N = mat_form2material_022.node_tree.nodes; _L = mat_form2material_022.node_tree.links
n0 = _N.new('ShaderNodeBsdfPrincipled'); n0.name = 'プリンシプルBSDF'; n0.location = (10, 300)
n0.inputs[3].default_value = 1.45
n0.inputs[13].default_value = 0.0
n0.inputs[14].default_value = (0.0, 0.0, 0.0, 1.0)
n0.inputs[27].default_value = (0.0, 0.0, 0.0, 1.0)
n1 = _N.new('ShaderNodeOutputMaterial'); n1.name = 'マテリアル出力'; n1.location = (300, 300)
n2 = _N.new('ShaderNodeTexImage'); n2.name = '画像テクスチャ'; n2.location = (-300, 150)
n2.image = img_3_png
n3 = _N.new('ShaderNodeMath'); n3.name = 'Math'; n3.location = (0, 0)
n3.hide = True
n3.operation = 'GREATER_THAN'
_L.new(n0.outputs[0], n1.inputs[0])
_L.new(n2.outputs[0], n0.inputs[0])
_L.new(n2.outputs[1], n3.inputs[0])
_L.new(n3.outputs[0], n0.inputs[4])
n1.is_active_output = True
mat_form2material_023.use_nodes = True; mat_form2material_023.node_tree.nodes.clear()
_N = mat_form2material_023.node_tree.nodes; _L = mat_form2material_023.node_tree.links
n0 = _N.new('ShaderNodeBsdfPrincipled'); n0.name = 'プリンシプルBSDF'; n0.location = (10, 300)
n0.inputs[3].default_value = 1.45
n0.inputs[13].default_value = 0.0
n0.inputs[14].default_value = (0.0, 0.0, 0.0, 1.0)
n0.inputs[27].default_value = (0.0, 0.0, 0.0, 1.0)
n1 = _N.new('ShaderNodeOutputMaterial'); n1.name = 'マテリアル出力'; n1.location = (300, 300)
n2 = _N.new('ShaderNodeTexImage'); n2.name = '画像テクスチャ'; n2.location = (-300, 150)
n2.image = img_keiji_png
n3 = _N.new('ShaderNodeMath'); n3.name = 'Math'; n3.location = (0, 0)
n3.hide = True
n3.operation = 'GREATER_THAN'
_L.new(n0.outputs[0], n1.inputs[0])
_L.new(n2.outputs[0], n0.inputs[0])
_L.new(n2.outputs[1], n3.inputs[0])
_L.new(n3.outputs[0], n0.inputs[4])
n1.is_active_output = True
mat_form2material_024.use_nodes = True; mat_form2material_024.node_tree.nodes.clear()
_N = mat_form2material_024.node_tree.nodes; _L = mat_form2material_024.node_tree.links
n0 = _N.new('ShaderNodeBsdfPrincipled'); n0.name = 'プリンシプルBSDF'; n0.location = (10, 300)
n0.inputs[3].default_value = 1.45
n0.inputs[13].default_value = 0.0
n0.inputs[14].default_value = (0.0, 0.0, 0.0, 1.0)
n0.inputs[27].default_value = (0.0, 0.0, 0.0, 1.0)
n1 = _N.new('ShaderNodeOutputMaterial'); n1.name = 'マテリアル出力'; n1.location = (300, 300)
n2 = _N.new('ShaderNodeTexImage'); n2.name = '画像テクスチャ'; n2.location = (-300, 150)
n2.image = img_end_png
n3 = _N.new('ShaderNodeMath'); n3.name = 'Math'; n3.location = (0, 0)
n3.hide = True
n3.operation = 'GREATER_THAN'
_L.new(n0.outputs[0], n1.inputs[0])
_L.new(n2.outputs[0], n0.inputs[0])
_L.new(n2.outputs[1], n3.inputs[0])
_L.new(n3.outputs[0], n0.inputs[4])
n1.is_active_output = True
mat_form2material_025.use_nodes = True; mat_form2material_025.node_tree.nodes.clear()
_N = mat_form2material_025.node_tree.nodes; _L = mat_form2material_025.node_tree.links
n0 = _N.new('ShaderNodeBsdfPrincipled'); n0.name = 'プリンシプルBSDF'; n0.location = (10, 300)
n0.inputs[0].default_value = (0.4588, 0.4588, 0.4588, 1.0)
n0.inputs[3].default_value = 1.45
n0.inputs[13].default_value = 0.0
n0.inputs[14].default_value = (0.0, 0.0, 0.0, 1.0)
n0.inputs[27].default_value = (0.0, 0.0, 0.0, 1.0)
n1 = _N.new('ShaderNodeOutputMaterial'); n1.name = 'マテリアル出力'; n1.location = (300, 300)
_L.new(n0.outputs[0], n1.inputs[0])
n1.is_active_output = True
mat_form2material_026.use_nodes = True; mat_form2material_026.node_tree.nodes.clear()
_N = mat_form2material_026.node_tree.nodes; _L = mat_form2material_026.node_tree.links
n0 = _N.new('ShaderNodeBsdfPrincipled'); n0.name = 'プリンシプルBSDF'; n0.location = (10, 300)
n0.inputs[0].default_value = (0.4588, 0.4588, 0.4588, 1.0)
n0.inputs[3].default_value = 1.45
n0.inputs[13].default_value = 0.0
n0.inputs[14].default_value = (0.0, 0.0, 0.0, 1.0)
n0.inputs[27].default_value = (0.0, 0.0, 0.0, 1.0)
n1 = _N.new('ShaderNodeOutputMaterial'); n1.name = 'マテリアル出力'; n1.location = (300, 300)
_L.new(n0.outputs[0], n1.inputs[0])
n1.is_active_output = True
mat_form2material_027.use_nodes = True; mat_form2material_027.node_tree.nodes.clear()
_N = mat_form2material_027.node_tree.nodes; _L = mat_form2material_027.node_tree.links
n0 = _N.new('ShaderNodeBsdfPrincipled'); n0.name = 'プリンシプルBSDF'; n0.location = (10, 300)
n0.inputs[0].default_value = (0.4588, 0.4588, 0.4588, 1.0)
n0.inputs[3].default_value = 1.45
n0.inputs[13].default_value = 0.0
n0.inputs[14].default_value = (0.0, 0.0, 0.0, 1.0)
n0.inputs[27].default_value = (0.0, 0.0, 0.0, 1.0)
n1 = _N.new('ShaderNodeOutputMaterial'); n1.name = 'マテリアル出力'; n1.location = (300, 300)
_L.new(n0.outputs[0], n1.inputs[0])
n1.is_active_output = True
mat_form2material_028.use_nodes = True; mat_form2material_028.node_tree.nodes.clear()
_N = mat_form2material_028.node_tree.nodes; _L = mat_form2material_028.node_tree.links
n0 = _N.new('ShaderNodeBsdfPrincipled'); n0.name = 'プリンシプルBSDF'; n0.location = (10, 300)
n0.inputs[0].default_value = (0.4588, 0.4588, 0.4588, 1.0)
n0.inputs[3].default_value = 1.45
n0.inputs[13].default_value = 0.0
n0.inputs[14].default_value = (0.0, 0.0, 0.0, 1.0)
n0.inputs[27].default_value = (0.0, 0.0, 0.0, 1.0)
n1 = _N.new('ShaderNodeOutputMaterial'); n1.name = 'マテリアル出力'; n1.location = (300, 300)
_L.new(n0.outputs[0], n1.inputs[0])
n1.is_active_output = True
mat_form2material_029.use_nodes = True; mat_form2material_029.node_tree.nodes.clear()
_N = mat_form2material_029.node_tree.nodes; _L = mat_form2material_029.node_tree.links
n0 = _N.new('ShaderNodeBsdfPrincipled'); n0.name = 'プリンシプルBSDF'; n0.location = (10, 300)
n0.inputs[0].default_value = (0.4588, 0.4588, 0.4588, 1.0)
n0.inputs[3].default_value = 1.45
n0.inputs[13].default_value = 0.0
n0.inputs[14].default_value = (0.0, 0.0, 0.0, 1.0)
n0.inputs[27].default_value = (0.0, 0.0, 0.0, 1.0)
n1 = _N.new('ShaderNodeOutputMaterial'); n1.name = 'マテリアル出力'; n1.location = (300, 300)
_L.new(n0.outputs[0], n1.inputs[0])
n1.is_active_output = True
mat_form2material_030.use_nodes = True; mat_form2material_030.node_tree.nodes.clear()
_N = mat_form2material_030.node_tree.nodes; _L = mat_form2material_030.node_tree.links
n0 = _N.new('ShaderNodeBsdfPrincipled'); n0.name = 'プリンシプルBSDF'; n0.location = (10, 300)
n0.inputs[0].default_value = (0.4588, 0.4588, 0.4588, 1.0)
n0.inputs[3].default_value = 1.45
n0.inputs[13].default_value = 0.0
n0.inputs[14].default_value = (0.0, 0.0, 0.0, 1.0)
n0.inputs[27].default_value = (0.0, 0.0, 0.0, 1.0)
n1 = _N.new('ShaderNodeOutputMaterial'); n1.name = 'マテリアル出力'; n1.location = (300, 300)
_L.new(n0.outputs[0], n1.inputs[0])
n1.is_active_output = True
mat_form2material_031.use_nodes = True; mat_form2material_031.node_tree.nodes.clear()
_N = mat_form2material_031.node_tree.nodes; _L = mat_form2material_031.node_tree.links
n0 = _N.new('ShaderNodeBsdfPrincipled'); n0.name = 'プリンシプルBSDF'; n0.location = (10, 300)
n0.inputs[0].default_value = (0.4588, 0.4588, 0.4588, 1.0)
n0.inputs[3].default_value = 1.45
n0.inputs[13].default_value = 0.0
n0.inputs[14].default_value = (0.0, 0.0, 0.0, 1.0)
n0.inputs[27].default_value = (0.0, 0.0, 0.0, 1.0)
n1 = _N.new('ShaderNodeOutputMaterial'); n1.name = 'マテリアル出力'; n1.location = (300, 300)
_L.new(n0.outputs[0], n1.inputs[0])
n1.is_active_output = True
mat_form2material_032.use_nodes = True; mat_form2material_032.node_tree.nodes.clear()
_N = mat_form2material_032.node_tree.nodes; _L = mat_form2material_032.node_tree.links
n0 = _N.new('ShaderNodeBsdfPrincipled'); n0.name = 'プリンシプルBSDF'; n0.location = (10, 300)
n0.inputs[3].default_value = 1.45
n0.inputs[13].default_value = 0.0
n0.inputs[14].default_value = (0.0, 0.0, 0.0, 1.0)
n0.inputs[27].default_value = (0.0, 0.0, 0.0, 1.0)
n1 = _N.new('ShaderNodeOutputMaterial'); n1.name = 'マテリアル出力'; n1.location = (300, 300)
n2 = _N.new('ShaderNodeTexImage'); n2.name = '画像テクスチャ'; n2.location = (-300, 150)
n2.image = img_light_png
n3 = _N.new('ShaderNodeMath'); n3.name = 'Math'; n3.location = (0, 0)
n3.hide = True
n3.operation = 'GREATER_THAN'
_L.new(n0.outputs[0], n1.inputs[0])
_L.new(n2.outputs[0], n0.inputs[0])
_L.new(n2.outputs[1], n3.inputs[0])
_L.new(n3.outputs[0], n0.inputs[4])
n1.is_active_output = True
mat_002.use_nodes = True; mat_002.node_tree.nodes.clear()
_N = mat_002.node_tree.nodes; _L = mat_002.node_tree.links
n0 = _N.new('ShaderNodeBsdfPrincipled'); n0.name = 'プリンシプルBSDF'; n0.location = (10, 300)
n0.inputs[3].default_value = 1.45
n1 = _N.new('ShaderNodeOutputMaterial'); n1.name = 'マテリアル出力'; n1.location = (300, 300)
n2 = _N.new('ShaderNodeTexImage'); n2.name = '画像テクスチャ'; n2.location = (-280, 275)
n2.image = img_kodenmawall_png
_L.new(n0.outputs[0], n1.inputs[0])
_L.new(n2.outputs[0], n0.inputs[0])
n1.is_active_output = True
mat_003.use_nodes = True; mat_003.node_tree.nodes.clear()
_N = mat_003.node_tree.nodes; _L = mat_003.node_tree.links
n0 = _N.new('ShaderNodeBsdfPrincipled'); n0.name = 'プリンシプルBSDF'; n0.location = (10, 300)
n0.inputs[3].default_value = 1.45
n1 = _N.new('ShaderNodeOutputMaterial'); n1.name = 'マテリアル出力'; n1.location = (300, 300)
n2 = _N.new('ShaderNodeTexImage'); n2.name = '画像テクスチャ'; n2.location = (-280, 275)
n2.image = img_kodenmatenjo_png
_L.new(n0.outputs[0], n1.inputs[0])
_L.new(n2.outputs[0], n0.inputs[0])
n1.is_active_output = True
mat_005.use_nodes = True; mat_005.node_tree.nodes.clear()
_N = mat_005.node_tree.nodes; _L = mat_005.node_tree.links
n0 = _N.new('ShaderNodeBsdfPrincipled'); n0.name = 'プリンシプルBSDF'; n0.location = (10, 300)
n0.inputs[3].default_value = 1.45
n1 = _N.new('ShaderNodeOutputMaterial'); n1.name = 'マテリアル出力'; n1.location = (300, 300)
n2 = _N.new('ShaderNodeTexImage'); n2.name = '画像テクスチャ'; n2.location = (-280, 275)
n2.image = img_kodenmawall_png_001
_L.new(n0.outputs[0], n1.inputs[0])
_L.new(n2.outputs[0], n0.inputs[0])
n1.is_active_output = True
mat_001.use_nodes = True; mat_001.node_tree.nodes.clear()
_N = mat_001.node_tree.nodes; _L = mat_001.node_tree.links
n0 = _N.new('ShaderNodeBsdfPrincipled'); n0.name = 'プリンシプルBSDF'; n0.location = (10, 300)
n0.inputs[3].default_value = 1.45
n1 = _N.new('ShaderNodeOutputMaterial'); n1.name = 'マテリアル出力'; n1.location = (300, 300)
n2 = _N.new('ShaderNodeTexImage'); n2.name = '画像テクスチャ'; n2.location = (-280, 275)
n2.image = img_kodenmayuka_jpg
_L.new(n0.outputs[0], n1.inputs[0])
_L.new(n2.outputs[0], n0.inputs[0])
n1.is_active_output = True
mat_004.use_nodes = True; mat_004.node_tree.nodes.clear()
_N = mat_004.node_tree.nodes; _L = mat_004.node_tree.links
n0 = _N.new('ShaderNodeBsdfPrincipled'); n0.name = 'プリンシプルBSDF'; n0.location = (10, 300)
n0.inputs[3].default_value = 1.45
n1 = _N.new('ShaderNodeOutputMaterial'); n1.name = 'マテリアル出力'; n1.location = (300, 300)
n2 = _N.new('ShaderNodeTexImage'); n2.name = '画像テクスチャ'; n2.location = (-280, 275)
n2.image = img_kodenmahashira_png_001
_L.new(n0.outputs[0], n1.inputs[0])
_L.new(n2.outputs[0], n0.inputs[0])
n1.is_active_output = True
mat_x.use_nodes = True; mat_x.node_tree.nodes.clear()
_N = mat_x.node_tree.nodes; _L = mat_x.node_tree.links
n0 = _N.new('ShaderNodeBsdfPrincipled'); n0.name = 'プリンシプルBSDF'; n0.location = (10, 300)
n0.inputs[3].default_value = 1.45
n1 = _N.new('ShaderNodeOutputMaterial'); n1.name = 'マテリアル出力'; n1.location = (300, 300)
n2 = _N.new('ShaderNodeTexImage'); n2.name = '画像テクスチャ'; n2.location = (-280, 275)
n2.image = img_pipe_png
_L.new(n0.outputs[0], n1.inputs[0])
_L.new(n2.outputs[0], n0.inputs[0])
n1.is_active_output = True

# ---- world
world_world = bpy.data.worlds.new('World'); scene.world = world_world
world_world.use_nodes = True; world_world.node_tree.nodes.clear()
_N = world_world.node_tree.nodes; _L = world_world.node_tree.links
n0 = _N.new('ShaderNodeOutputWorld'); n0.name = 'World Output'; n0.location = (300, 300)
n1 = _N.new('ShaderNodeBackground'); n1.name = 'Background'; n1.location = (10, 300)
n1.inputs[0].default_value = (0.05088, 0.05088, 0.05088, 1.0)
_L.new(n1.outputs[0], n0.inputs[0])
n0.is_active_output = True
world_world.color = (0.05088, 0.05088, 0.05088)
world_world.use_sun_shadow = False
world_world.sun_shadow_jitter_overblur = 0.0

# ---- meshes
me_mesh = bpy.data.meshes.new('mesh')
me_mesh.from_pydata([(-3.95, 12.75, 0.0), (-4.25, 12.75, 0.0), (-4.25, -12.75, 0.0), (-3.95, -12.75, 0.0), (4.25, 12.75, 0.0), (3.95, 12.75, 0.0), (3.95, -12.75, 0.0), (4.25, -12.75, 0.0)], [], [(0, 1, 2), (3, 0, 2), (4, 5, 6), (7, 4, 6)])
_uv = me_mesh.uv_layers.new(name='UVMap')
_uv.uv.foreach_set('vector', [1.0, -69.0, 0.0, -69.0, 0.0, 1.0, 1.0, 1.0, 1.0, -69.0, 0.0, 1.0, 0.0, 1.0, 0.0, 1.0, 0.0, 1.0, 0.0, 1.0, 0.0, 1.0, 0.0, 1.0])
me_mesh.materials.append(mat_form2material)
me_mesh.update()
me_mesh_001 = bpy.data.meshes.new('mesh.001')
me_mesh_001.from_pydata([(0.15, 12.75, 0.0), (-0.15, 12.75, 0.0), (-0.15, -12.75, 0.0), (0.15, -12.75, 0.0)], [], [(0, 1, 2), (3, 0, 2)])
_uv = me_mesh_001.uv_layers.new(name='UVMap')
_uv.uv.foreach_set('vector', [1.0, -69.0, 0.0, -69.0, 0.0, 1.0, 1.0, 1.0, 1.0, -69.0, 0.0, 1.0])
me_mesh_001.materials.append(mat_form2material_001)
me_mesh_001.update()
me_mesh_002 = bpy.data.meshes.new('mesh.002')
me_mesh_002.from_pydata([(0.1, 12.75, 0.0), (-0.1, 12.75, 0.0), (-0.1, -12.75, 0.0), (0.1, -12.75, 0.0)], [], [(0, 1, 2), (3, 0, 2)])
_uv = me_mesh_002.uv_layers.new(name='UVMap')
_uv.uv.foreach_set('vector', [1.0, -89.0, 0.0, -89.0, 0.0, 1.0, 1.0, 1.0, 1.0, -89.0, 0.0, 1.0])
me_mesh_002.materials.append(mat_form2material_002)
me_mesh_002.update()
me_mesh_003 = bpy.data.meshes.new('mesh.003')
me_mesh_003.from_pydata([(1.6, 12.75, 0.0), (-1.6, 12.75, 0.0), (-1.6, -12.75, 0.0), (1.6, -12.75, 0.0)], [], [(0, 1, 2), (3, 0, 2)])
_uv = me_mesh_003.uv_layers.new(name='UVMap')
_uv.uv.foreach_set('vector', [1.0, -49.0, 0.0, -49.0, 0.0, 1.0, 1.0, 1.0, 1.0, -49.0, 0.0, 1.0])
me_mesh_003.materials.append(mat_form2material_003)
me_mesh_003.update()
me_mesh_004 = bpy.data.meshes.new('mesh.004')
me_mesh_004.from_pydata([(0.0, 12.75, -0.1), (0.0, 12.75, 0.1), (0.0, -12.75, 0.1), (0.0, -12.75, -0.1)], [], [(0, 1, 2), (3, 0, 2)])
_uv = me_mesh_004.uv_layers.new(name='UVMap')
_uv.uv.foreach_set('vector', [0.0, -39.0, 1.0, -39.0, 1.0, 1.0, 0.0, 1.0, 0.0, -39.0, 1.0, 1.0])
me_mesh_004.materials.append(mat_form2material_004)
me_mesh_004.update()
me_mesh_005 = bpy.data.meshes.new('mesh.005')
me_mesh_005.from_pydata([(0.0, 12.75, -0.6), (0.0, 12.75, 0.6), (0.0, -12.75, 0.6), (0.0, -12.75, -0.6)], [], [(0, 1, 2), (3, 0, 2)])
_uv = me_mesh_005.uv_layers.new(name='UVMap')
_uv.uv.foreach_set('vector', [0.0, -4.0, 1.0, -4.0, 1.0, 1.0, 0.0, 1.0, 0.0, -4.0, 1.0, 1.0])
me_mesh_005.materials.append(mat_form2material_005)
me_mesh_005.update()
me_mesh_006 = bpy.data.meshes.new('mesh.006')
me_mesh_006.from_pydata([(0.0, 12.75, -1.05), (0.0, 12.75, 1.05), (0.0, -12.75, 1.05), (0.0, -12.75, -1.05)], [], [(0, 1, 2), (3, 0, 2)])
_uv = me_mesh_006.uv_layers.new(name='UVMap')
_uv.uv.foreach_set('vector', [20.0, 0.0, 20.0, 1.0, 0.0, 1.0, 0.0, 0.0, 20.0, 0.0, 0.0, 1.0])
me_mesh_006.materials.append(mat_form2material_006)
me_mesh_006.update()
me_mesh_007 = bpy.data.meshes.new('mesh.007')
me_mesh_007.from_pydata([(-0.31, 12.5, -0.1875), (-0.31, -12.5, -0.1875), (-0.38, -12.5, -0.7375), (-0.38, 12.5, -0.7375), (0.07, 12.5, 0.3625), (0.07, -12.5, 0.3625), (0.62, 12.5, 0.5625), (0.62, -12.5, 0.5625)], [], [(0, 1, 2), (3, 0, 2), (4, 5, 1), (0, 4, 1), (6, 7, 5), (4, 6, 5)])
_uv = me_mesh_007.uv_layers.new(name='UVMap')
_uv.uv.foreach_set('vector', [4.0, 0.7, 0.0, 0.7, 0.0, 0.0, 4.0, 0.0, 4.0, 0.7, 0.0, 0.0, 4.0, 0.4, 0.0, 0.4, 0.0, 0.7, 4.0, 0.7, 4.0, 0.4, 0.0, 0.7, 4.0, 1.0, 0.0, 1.0, 0.0, 0.4, 4.0, 0.4, 4.0, 1.0, 0.0, 0.4])
me_mesh_007.materials.append(mat_form2material_007)
me_mesh_007.update()
me_mesh_008 = bpy.data.meshes.new('mesh.008')
me_mesh_008.from_pydata([(2.0, 12.75, 0.0), (2.0, -12.75, 0.0), (-2.0, -12.75, 0.0), (-2.0, 12.75, 0.0)], [], [(0, 1, 2), (3, 0, 2)])
_uv = me_mesh_008.uv_layers.new(name='UVMap')
_uv.uv.foreach_set('vector', [10.0, 1.0, 10.0, -99.0, 0.0, -99.0, 0.0, 1.0, 10.0, 1.0, 0.0, -99.0])
me_mesh_008.materials.append(mat_form2material_008)
me_mesh_008.update()
me_mesh_009 = bpy.data.meshes.new('mesh.009')
me_mesh_009.from_pydata([(0.0, 12.75, -0.25), (0.0, 12.75, 0.25), (0.0, -12.75, 0.25), (0.0, -12.75, -0.25)], [], [(0, 1, 2), (3, 0, 2)])
_uv = me_mesh_009.uv_layers.new(name='UVMap')
_uv.uv.foreach_set('vector', [20.0, 0.0, 20.0, 1.0, 0.0, 1.0, 0.0, 0.0, 20.0, 0.0, 0.0, 1.0])
me_mesh_009.materials.append(mat_form2material_009)
me_mesh_009.update()
me_mesh_010 = bpy.data.meshes.new('mesh.010')
me_mesh_010.from_pydata([(5.75, -12.75, 0.0), (-5.75, -12.75, 0.0), (-5.75, 12.75, 0.0), (5.75, 12.75, 0.0)], [], [(0, 1, 2), (3, 0, 2)])
_uv = me_mesh_010.uv_layers.new(name='UVMap')
_uv.uv.foreach_set('vector', [0.0, 1.0, 0.0, 1.0, 0.0, 1.0, 0.0, 1.0, 0.0, 1.0, 0.0, 1.0])
me_mesh_010.materials.append(mat_form2material_010)
me_mesh_010.update()
me_mesh_011 = bpy.data.meshes.new('mesh.011')
me_mesh_011.from_pydata([(0.0, 12.75, 1.05), (0.0, 12.75, -1.05), (0.0, -12.75, -1.05), (0.0, -12.75, 1.05)], [], [(0, 1, 2), (3, 0, 2)])
_uv = me_mesh_011.uv_layers.new(name='UVMap')
_uv.uv.foreach_set('vector', [20.0, 1.0, 20.0, 0.0, 0.0, 0.0, 0.0, 1.0, 20.0, 1.0, 0.0, 0.0])
me_mesh_011.materials.append(mat_form2material_011)
me_mesh_011.update()
me_mesh_012 = bpy.data.meshes.new('mesh.012')
me_mesh_012.from_pydata([(0.0, 12.75, 0.65), (0.0, 12.75, -0.65), (0.0, -12.75, -0.65), (0.0, -12.75, 0.65)], [], [(0, 1, 2), (3, 0, 2)])
_uv = me_mesh_012.uv_layers.new(name='UVMap')
_uv.uv.foreach_set('vector', [2.0, 1.0, 2.0, 0.0, 0.0, 0.0, 0.0, 1.0, 2.0, 1.0, 0.0, 0.0])
me_mesh_012.materials.append(mat_form2material_012)
me_mesh_012.update()
me_mesh_013 = bpy.data.meshes.new('mesh.013')
me_mesh_013.from_pydata([(0.15, 12.75, 0.0), (-0.15, 12.75, 0.0), (-0.15, -12.75, 0.0), (0.15, -12.75, 0.0)], [], [(0, 1, 2), (3, 0, 2)])
_uv = me_mesh_013.uv_layers.new(name='UVMap')
_uv.uv.foreach_set('vector', [0.0, -69.0, 1.0, -69.0, 1.0, 1.0, 0.0, 1.0, 0.0, -69.0, 1.0, 1.0])
me_mesh_013.materials.append(mat_form2material_013)
me_mesh_013.update()
me_mesh_014 = bpy.data.meshes.new('mesh.014')
me_mesh_014.from_pydata([(0.05, 12.75, 0.0), (-0.05, 12.75, 0.0), (-0.05, -12.75, 0.0), (0.05, -12.75, 0.0)], [], [(0, 1, 2), (3, 0, 2)])
_uv = me_mesh_014.uv_layers.new(name='UVMap')
_uv.uv.foreach_set('vector', [0.0, -89.0, 1.0, -89.0, 1.0, 1.0, 0.0, 1.0, 0.0, -89.0, 1.0, 1.0])
me_mesh_014.materials.append(mat_form2material_014)
me_mesh_014.update()
me_mesh_015 = bpy.data.meshes.new('mesh.015')
me_mesh_015.from_pydata([(1.65, 12.75, 0.0), (-1.65, 12.75, 0.0), (-1.65, -12.75, 0.0), (1.65, -12.75, 0.0)], [], [(0, 1, 2), (3, 0, 2)])
_uv = me_mesh_015.uv_layers.new(name='UVMap')
_uv.uv.foreach_set('vector', [0.0, -49.0, 1.0, -49.0, 1.0, 1.0, 0.0, 1.0, 0.0, -49.0, 1.0, 1.0])
me_mesh_015.materials.append(mat_form2material_015)
me_mesh_015.update()
me_mesh_016 = bpy.data.meshes.new('mesh.016')
me_mesh_016.from_pydata([(0.0, 12.75, 0.1), (0.0, 12.75, -0.1), (0.0, -12.75, -0.1), (0.0, -12.75, 0.1)], [], [(0, 1, 2), (3, 0, 2)])
_uv = me_mesh_016.uv_layers.new(name='UVMap')
_uv.uv.foreach_set('vector', [1.0, -39.0, 0.0, -39.0, 0.0, 1.0, 1.0, 1.0, 1.0, -39.0, 0.0, 1.0])
me_mesh_016.materials.append(mat_form2material_016)
me_mesh_016.update()
me_mesh_017 = bpy.data.meshes.new('mesh.017')
me_mesh_017.from_pydata([(0.0, 12.75, 0.6), (0.0, 12.75, -0.6), (0.0, -12.75, -0.6), (0.0, -12.75, 0.6)], [], [(0, 1, 2), (3, 0, 2)])
_uv = me_mesh_017.uv_layers.new(name='UVMap')
_uv.uv.foreach_set('vector', [1.0, -4.0, 0.0, -4.0, 0.0, 1.0, 1.0, 1.0, 1.0, -4.0, 0.0, 1.0])
me_mesh_017.materials.append(mat_form2material_017)
me_mesh_017.update()
me_mesh_018 = bpy.data.meshes.new('mesh.018')
me_mesh_018.from_pydata([(-2.0, -12.75, 0.0), (-2.0, 12.75, 0.0), (2.0, 12.75, 0.0), (2.0, -12.75, 0.0)], [], [(0, 1, 2), (3, 0, 2)])
_uv = me_mesh_018.uv_layers.new(name='UVMap')
_uv.uv.foreach_set('vector', [10.0, -99.0, 10.0, 1.0, 0.0, 1.0, 0.0, -99.0, 10.0, -99.0, 0.0, 1.0])
me_mesh_018.materials.append(mat_form2material_018)
me_mesh_018.update()
me_mesh_019 = bpy.data.meshes.new('mesh.019')
me_mesh_019.from_pydata([(0.0, 12.75, 0.25), (0.0, 12.75, -0.25), (0.0, -12.75, -0.25), (0.0, -12.75, 0.25)], [], [(0, 1, 2), (3, 0, 2)])
_uv = me_mesh_019.uv_layers.new(name='UVMap')
_uv.uv.foreach_set('vector', [20.0, 1.0, 20.0, 0.0, 0.0, 0.0, 0.0, 1.0, 20.0, 1.0, 0.0, 0.0])
me_mesh_019.materials.append(mat_form2material_019)
me_mesh_019.update()
me_mesh_020 = bpy.data.meshes.new('mesh.020')
me_mesh_020.from_pydata([(0.0, -5.325, -0.115), (0.0, -5.325, 0.115), (0.0, -7.025, 0.115), (0.0, -7.025, -0.115), (0.0, 6.875, -0.115), (0.0, 6.875, 0.115), (0.0, 5.475, 0.115), (0.0, 5.475, -0.115)], [], [(0, 1, 2), (3, 0, 2), (4, 5, 6), (7, 4, 6)])
_uv = me_mesh_020.uv_layers.new(name='UVMap')
_uv.uv.foreach_set('vector', [1.0, 0.0, 1.0, 1.0, 0.0, 1.0, 0.0, 0.0, 1.0, 0.0, 0.0, 1.0, 1.0, 0.0, 1.0, 0.0, 0.0, 1.0, 0.0, 0.0, 1.0, 0.0, 0.0, 1.0])
me_mesh_020.materials.append(mat_form2material_020)
me_mesh_020.update()
me_mesh_021 = bpy.data.meshes.new('mesh.021')
me_mesh_021.from_pydata([(0.0, -1.0, 0.7), (0.0, -1.0, -0.7), (0.0, 1.0, -0.7), (0.0, 1.0, 0.7)], [], [(0, 1, 2), (3, 0, 2)])
_uv = me_mesh_021.uv_layers.new(name='UVMap')
_uv.uv.foreach_set('vector', [0.0, 1.0, 0.0, 0.0, 1.0, 0.0, 1.0, 1.0, 0.0, 1.0, 1.0, 0.0])
me_mesh_021.materials.append(mat_form2material_021)
me_mesh_021.update()
me_mesh_022 = bpy.data.meshes.new('mesh.022')
me_mesh_022.from_pydata([(0.0, -1.0, 0.7), (0.0, -1.0, -0.7), (0.0, 1.0, -0.7), (0.0, 1.0, 0.7)], [], [(0, 1, 2), (3, 0, 2)])
_uv = me_mesh_022.uv_layers.new(name='UVMap')
_uv.uv.foreach_set('vector', [0.0, 1.0, 0.0, 0.0, 1.0, 0.0, 1.0, 1.0, 0.0, 1.0, 1.0, 0.0])
me_mesh_022.materials.append(mat_form2material_022)
me_mesh_022.update()
me_mesh_023 = bpy.data.meshes.new('mesh.023')
me_mesh_023.from_pydata([(0.0, 2.4, -0.6), (0.0, 2.4, 0.6), (0.0, -2.4, 0.6), (0.0, -2.4, -0.6)], [], [(0, 1, 2), (3, 0, 2)])
_uv = me_mesh_023.uv_layers.new(name='UVMap')
_uv.uv.foreach_set('vector', [0.0, 0.0, 0.0, 1.0, 1.0, 1.0, 1.0, 0.0, 0.0, 0.0, 1.0, 1.0])
me_mesh_023.materials.append(mat_form2material_023)
me_mesh_023.update()
me_mesh_024 = bpy.data.meshes.new('mesh.024')
me_mesh_024.from_pydata([(7.95, 0.0, -1.625), (7.95, 0.0, 1.675), (4.15, 0.0, 1.675), (4.15, 0.0, -1.625), (-4.15, 0.0, -1.725), (-4.15, 0.0, 1.675), (-7.95, 0.0, 1.675), (-7.95, 0.0, -1.725)], [], [(0, 1, 2), (3, 0, 2), (4, 5, 6), (7, 4, 6)])
_uv = me_mesh_024.uv_layers.new(name='UVMap')
_uv.uv.foreach_set('vector', [4.0, -3.0, 4.0, 1.0, 0.0, 1.0, 0.0, -3.0, 4.0, -3.0, 0.0, 1.0, 4.0, -3.0, 4.0, 1.0, 0.0, 1.0, 0.0, -3.0, 4.0, -3.0, 0.0, 1.0])
me_mesh_024.materials.append(mat_form2material_024)
me_mesh_024.update()
me_mesh_025 = bpy.data.meshes.new('mesh.025')
me_mesh_025.from_pydata([(0.2023, 0.1469, 2.0), (0.25, -1.49e-09, 2.0), (0.25, -1.49e-09, -2.0), (0.2023, 0.1469, -2.0), (0.07725, 0.2378, 2.0), (0.07725, 0.2378, -2.0), (-0.07725, 0.2378, 2.0), (-0.07725, 0.2378, -2.0), (-0.2023, 0.1469, 2.0), (-0.2023, 0.1469, -2.0), (-0.25, -1.49e-09, 2.0), (-0.25, -1.49e-09, -2.0), (-0.2023, -0.1469, 2.0), (-0.2023, -0.1469, -2.0), (-0.07725, -0.2378, 2.0), (-0.07725, -0.2378, -2.0), (0.07725, -0.2378, 2.0), (0.07725, -0.2378, -2.0), (0.2023, -0.1469, 2.0), (0.2023, -0.1469, -2.0)], [], [(0, 1, 2), (3, 0, 2), (4, 0, 3), (5, 4, 3), (6, 4, 5), (7, 6, 5), (8, 6, 7), (9, 8, 7), (10, 8, 9), (11, 10, 9), (12, 10, 11), (13, 12, 11), (14, 12, 13), (15, 14, 13), (16, 14, 15), (17, 16, 15), (18, 16, 17), (19, 18, 17), (1, 18, 19), (2, 1, 19), (14, 16, 18), (12, 14, 18), (10, 12, 18), (8, 10, 18), (6, 8, 18), (4, 6, 18), (0, 4, 18), (1, 0, 18), (5, 3, 2), (7, 5, 2), (9, 7, 2), (11, 9, 2), (13, 11, 2), (15, 13, 2), (17, 15, 2), (19, 17, 2)])
_uv = me_mesh_025.uv_layers.new(name='UVMap')
_uv.uv.foreach_set('vector', [0.0, 1.0, 0.0, 1.0, 0.0, 1.0, 0.0, 1.0, 0.0, 1.0, 0.0, 1.0, 0.0, 1.0, 0.0, 1.0, 0.0, 1.0, 0.0, 1.0, 0.0, 1.0, 0.0, 1.0, 0.0, 1.0, 0.0, 1.0, 0.0, 1.0, 0.0, 1.0, 0.0, 1.0, 0.0, 1.0, 0.0, 1.0, 0.0, 1.0, 0.0, 1.0, 0.0, 1.0, 0.0, 1.0, 0.0, 1.0, 0.0, 1.0, 0.0, 1.0, 0.0, 1.0, 0.0, 1.0, 0.0, 1.0, 0.0, 1.0, 0.0, 1.0, 0.0, 1.0, 0.0, 1.0, 0.0, 1.0, 0.0, 1.0, 0.0, 1.0, 0.0, 1.0, 0.0, 1.0, 0.0, 1.0, 0.0, 1.0, 0.0, 1.0, 0.0, 1.0, 0.0, 1.0, 0.0, 1.0, 0.0, 1.0, 0.0, 1.0, 0.0, 1.0, 0.0, 1.0, 0.0, 1.0, 0.0, 1.0, 0.0, 1.0, 0.0, 1.0, 0.0, 1.0, 0.0, 1.0, 0.0, 1.0, 0.0, 1.0, 0.0, 1.0, 0.0, 1.0, 0.0, 1.0, 0.0, 1.0, 0.0, 1.0, 0.0, 1.0, 0.0, 1.0, 0.0, 1.0, 0.0, 1.0, 0.0, 1.0, 0.0, 1.0, 0.0, 1.0, 0.0, 1.0, 0.0, 1.0, 0.0, 1.0, 0.0, 1.0, 0.0, 1.0, 0.0, 1.0, 0.0, 1.0, 0.0, 1.0, 0.0, 1.0, 0.0, 1.0, 0.0, 1.0, 0.0, 1.0, 0.0, 1.0, 0.0, 1.0, 0.0, 1.0, 0.0, 1.0, 0.0, 1.0, 0.0, 1.0, 0.0, 1.0, 0.0, 1.0, 0.0, 1.0, 0.0, 1.0, 0.0, 1.0, 0.0, 1.0, 0.0, 1.0, 0.0, 1.0, 0.0, 1.0, 0.0, 1.0, 0.0, 1.0, 0.0, 1.0, 0.0, 1.0, 0.0, 1.0, 0.0, 1.0, 0.0, 1.0, 0.0, 1.0, 0.0, 1.0, 0.0, 1.0, 0.0, 1.0, 0.0, 1.0, 0.0, 1.0])
me_mesh_025.materials.append(mat_form2material_025)
me_mesh_025.update()
me_mesh_026 = bpy.data.meshes.new('mesh.026')
me_mesh_026.from_pydata([(0.2023, 0.1469, 2.0), (0.25, 0.0, 2.0), (0.25, 0.0, -2.0), (0.2023, 0.1469, -2.0), (0.07725, 0.2378, 2.0), (0.07725, 0.2378, -2.0), (-0.07725, 0.2378, 2.0), (-0.07725, 0.2378, -2.0), (-0.2023, 0.1469, 2.0), (-0.2023, 0.1469, -2.0), (-0.25, 0.0, 2.0), (-0.25, 0.0, -2.0), (-0.2023, -0.1469, 2.0), (-0.2023, -0.1469, -2.0), (-0.07725, -0.2378, 2.0), (-0.07725, -0.2378, -2.0), (0.07725, -0.2378, 2.0), (0.07725, -0.2378, -2.0), (0.2023, -0.1469, 2.0), (0.2023, -0.1469, -2.0)], [], [(0, 1, 2), (3, 0, 2), (4, 0, 3), (5, 4, 3), (6, 4, 5), (7, 6, 5), (8, 6, 7), (9, 8, 7), (10, 8, 9), (11, 10, 9), (12, 10, 11), (13, 12, 11), (14, 12, 13), (15, 14, 13), (16, 14, 15), (17, 16, 15), (18, 16, 17), (19, 18, 17), (1, 18, 19), (2, 1, 19), (14, 16, 18), (12, 14, 18), (10, 12, 18), (8, 10, 18), (6, 8, 18), (4, 6, 18), (0, 4, 18), (1, 0, 18), (5, 3, 2), (7, 5, 2), (9, 7, 2), (11, 9, 2), (13, 11, 2), (15, 13, 2), (17, 15, 2), (19, 17, 2)])
_uv = me_mesh_026.uv_layers.new(name='UVMap')
_uv.uv.foreach_set('vector', [0.0, 1.0, 0.0, 1.0, 0.0, 1.0, 0.0, 1.0, 0.0, 1.0, 0.0, 1.0, 0.0, 1.0, 0.0, 1.0, 0.0, 1.0, 0.0, 1.0, 0.0, 1.0, 0.0, 1.0, 0.0, 1.0, 0.0, 1.0, 0.0, 1.0, 0.0, 1.0, 0.0, 1.0, 0.0, 1.0, 0.0, 1.0, 0.0, 1.0, 0.0, 1.0, 0.0, 1.0, 0.0, 1.0, 0.0, 1.0, 0.0, 1.0, 0.0, 1.0, 0.0, 1.0, 0.0, 1.0, 0.0, 1.0, 0.0, 1.0, 0.0, 1.0, 0.0, 1.0, 0.0, 1.0, 0.0, 1.0, 0.0, 1.0, 0.0, 1.0, 0.0, 1.0, 0.0, 1.0, 0.0, 1.0, 0.0, 1.0, 0.0, 1.0, 0.0, 1.0, 0.0, 1.0, 0.0, 1.0, 0.0, 1.0, 0.0, 1.0, 0.0, 1.0, 0.0, 1.0, 0.0, 1.0, 0.0, 1.0, 0.0, 1.0, 0.0, 1.0, 0.0, 1.0, 0.0, 1.0, 0.0, 1.0, 0.0, 1.0, 0.0, 1.0, 0.0, 1.0, 0.0, 1.0, 0.0, 1.0, 0.0, 1.0, 0.0, 1.0, 0.0, 1.0, 0.0, 1.0, 0.0, 1.0, 0.0, 1.0, 0.0, 1.0, 0.0, 1.0, 0.0, 1.0, 0.0, 1.0, 0.0, 1.0, 0.0, 1.0, 0.0, 1.0, 0.0, 1.0, 0.0, 1.0, 0.0, 1.0, 0.0, 1.0, 0.0, 1.0, 0.0, 1.0, 0.0, 1.0, 0.0, 1.0, 0.0, 1.0, 0.0, 1.0, 0.0, 1.0, 0.0, 1.0, 0.0, 1.0, 0.0, 1.0, 0.0, 1.0, 0.0, 1.0, 0.0, 1.0, 0.0, 1.0, 0.0, 1.0, 0.0, 1.0, 0.0, 1.0, 0.0, 1.0, 0.0, 1.0, 0.0, 1.0, 0.0, 1.0, 0.0, 1.0, 0.0, 1.0, 0.0, 1.0, 0.0, 1.0, 0.0, 1.0, 0.0, 1.0, 0.0, 1.0, 0.0, 1.0, 0.0, 1.0, 0.0, 1.0])
me_mesh_026.materials.append(mat_form2material_026)
me_mesh_026.update()
me_mesh_027 = bpy.data.meshes.new('mesh.027')
me_mesh_027.from_pydata([(0.2023, 0.1469, 2.0), (0.25, 0.0, 2.0), (0.25, 0.0, -2.0), (0.2023, 0.1469, -2.0), (0.07725, 0.2378, 2.0), (0.07725, 0.2378, -2.0), (-0.07725, 0.2378, 2.0), (-0.07725, 0.2378, -2.0), (-0.2023, 0.1469, 2.0), (-0.2023, 0.1469, -2.0), (-0.25, 0.0, 2.0), (-0.25, 0.0, -2.0), (-0.2023, -0.1469, 2.0), (-0.2023, -0.1469, -2.0), (-0.07725, -0.2378, 2.0), (-0.07725, -0.2378, -2.0), (0.07725, -0.2378, 2.0), (0.07725, -0.2378, -2.0), (0.2023, -0.1469, 2.0), (0.2023, -0.1469, -2.0)], [], [(0, 1, 2), (3, 0, 2), (4, 0, 3), (5, 4, 3), (6, 4, 5), (7, 6, 5), (8, 6, 7), (9, 8, 7), (10, 8, 9), (11, 10, 9), (12, 10, 11), (13, 12, 11), (14, 12, 13), (15, 14, 13), (16, 14, 15), (17, 16, 15), (18, 16, 17), (19, 18, 17), (1, 18, 19), (2, 1, 19), (14, 16, 18), (12, 14, 18), (10, 12, 18), (8, 10, 18), (6, 8, 18), (4, 6, 18), (0, 4, 18), (1, 0, 18), (5, 3, 2), (7, 5, 2), (9, 7, 2), (11, 9, 2), (13, 11, 2), (15, 13, 2), (17, 15, 2), (19, 17, 2)])
_uv = me_mesh_027.uv_layers.new(name='UVMap')
_uv.uv.foreach_set('vector', [0.0, 1.0, 0.0, 1.0, 0.0, 1.0, 0.0, 1.0, 0.0, 1.0, 0.0, 1.0, 0.0, 1.0, 0.0, 1.0, 0.0, 1.0, 0.0, 1.0, 0.0, 1.0, 0.0, 1.0, 0.0, 1.0, 0.0, 1.0, 0.0, 1.0, 0.0, 1.0, 0.0, 1.0, 0.0, 1.0, 0.0, 1.0, 0.0, 1.0, 0.0, 1.0, 0.0, 1.0, 0.0, 1.0, 0.0, 1.0, 0.0, 1.0, 0.0, 1.0, 0.0, 1.0, 0.0, 1.0, 0.0, 1.0, 0.0, 1.0, 0.0, 1.0, 0.0, 1.0, 0.0, 1.0, 0.0, 1.0, 0.0, 1.0, 0.0, 1.0, 0.0, 1.0, 0.0, 1.0, 0.0, 1.0, 0.0, 1.0, 0.0, 1.0, 0.0, 1.0, 0.0, 1.0, 0.0, 1.0, 0.0, 1.0, 0.0, 1.0, 0.0, 1.0, 0.0, 1.0, 0.0, 1.0, 0.0, 1.0, 0.0, 1.0, 0.0, 1.0, 0.0, 1.0, 0.0, 1.0, 0.0, 1.0, 0.0, 1.0, 0.0, 1.0, 0.0, 1.0, 0.0, 1.0, 0.0, 1.0, 0.0, 1.0, 0.0, 1.0, 0.0, 1.0, 0.0, 1.0, 0.0, 1.0, 0.0, 1.0, 0.0, 1.0, 0.0, 1.0, 0.0, 1.0, 0.0, 1.0, 0.0, 1.0, 0.0, 1.0, 0.0, 1.0, 0.0, 1.0, 0.0, 1.0, 0.0, 1.0, 0.0, 1.0, 0.0, 1.0, 0.0, 1.0, 0.0, 1.0, 0.0, 1.0, 0.0, 1.0, 0.0, 1.0, 0.0, 1.0, 0.0, 1.0, 0.0, 1.0, 0.0, 1.0, 0.0, 1.0, 0.0, 1.0, 0.0, 1.0, 0.0, 1.0, 0.0, 1.0, 0.0, 1.0, 0.0, 1.0, 0.0, 1.0, 0.0, 1.0, 0.0, 1.0, 0.0, 1.0, 0.0, 1.0, 0.0, 1.0, 0.0, 1.0, 0.0, 1.0, 0.0, 1.0, 0.0, 1.0, 0.0, 1.0, 0.0, 1.0, 0.0, 1.0, 0.0, 1.0])
me_mesh_027.materials.append(mat_form2material_027)
me_mesh_027.update()
me_mesh_028 = bpy.data.meshes.new('mesh.028')
me_mesh_028.from_pydata([(0.2023, 0.1469, 2.0), (0.25, -9.537e-07, 2.0), (0.25, -9.537e-07, -2.0), (0.2023, 0.1469, -2.0), (0.07725, 0.2378, 2.0), (0.07725, 0.2378, -2.0), (-0.07725, 0.2378, 2.0), (-0.07725, 0.2378, -2.0), (-0.2023, 0.1469, 2.0), (-0.2023, 0.1469, -2.0), (-0.25, -9.537e-07, 2.0), (-0.25, -9.537e-07, -2.0), (-0.2023, -0.1469, 2.0), (-0.2023, -0.1469, -2.0), (-0.07725, -0.2378, 2.0), (-0.07725, -0.2378, -2.0), (0.07725, -0.2378, 2.0), (0.07725, -0.2378, -2.0), (0.2023, -0.1469, 2.0), (0.2023, -0.1469, -2.0)], [], [(0, 1, 2), (3, 0, 2), (4, 0, 3), (5, 4, 3), (6, 4, 5), (7, 6, 5), (8, 6, 7), (9, 8, 7), (10, 8, 9), (11, 10, 9), (12, 10, 11), (13, 12, 11), (14, 12, 13), (15, 14, 13), (16, 14, 15), (17, 16, 15), (18, 16, 17), (19, 18, 17), (1, 18, 19), (2, 1, 19), (14, 16, 18), (12, 14, 18), (10, 12, 18), (8, 10, 18), (6, 8, 18), (4, 6, 18), (0, 4, 18), (1, 0, 18), (5, 3, 2), (7, 5, 2), (9, 7, 2), (11, 9, 2), (13, 11, 2), (15, 13, 2), (17, 15, 2), (19, 17, 2)])
_uv = me_mesh_028.uv_layers.new(name='UVMap')
_uv.uv.foreach_set('vector', [0.0, 1.0, 0.0, 1.0, 0.0, 1.0, 0.0, 1.0, 0.0, 1.0, 0.0, 1.0, 0.0, 1.0, 0.0, 1.0, 0.0, 1.0, 0.0, 1.0, 0.0, 1.0, 0.0, 1.0, 0.0, 1.0, 0.0, 1.0, 0.0, 1.0, 0.0, 1.0, 0.0, 1.0, 0.0, 1.0, 0.0, 1.0, 0.0, 1.0, 0.0, 1.0, 0.0, 1.0, 0.0, 1.0, 0.0, 1.0, 0.0, 1.0, 0.0, 1.0, 0.0, 1.0, 0.0, 1.0, 0.0, 1.0, 0.0, 1.0, 0.0, 1.0, 0.0, 1.0, 0.0, 1.0, 0.0, 1.0, 0.0, 1.0, 0.0, 1.0, 0.0, 1.0, 0.0, 1.0, 0.0, 1.0, 0.0, 1.0, 0.0, 1.0, 0.0, 1.0, 0.0, 1.0, 0.0, 1.0, 0.0, 1.0, 0.0, 1.0, 0.0, 1.0, 0.0, 1.0, 0.0, 1.0, 0.0, 1.0, 0.0, 1.0, 0.0, 1.0, 0.0, 1.0, 0.0, 1.0, 0.0, 1.0, 0.0, 1.0, 0.0, 1.0, 0.0, 1.0, 0.0, 1.0, 0.0, 1.0, 0.0, 1.0, 0.0, 1.0, 0.0, 1.0, 0.0, 1.0, 0.0, 1.0, 0.0, 1.0, 0.0, 1.0, 0.0, 1.0, 0.0, 1.0, 0.0, 1.0, 0.0, 1.0, 0.0, 1.0, 0.0, 1.0, 0.0, 1.0, 0.0, 1.0, 0.0, 1.0, 0.0, 1.0, 0.0, 1.0, 0.0, 1.0, 0.0, 1.0, 0.0, 1.0, 0.0, 1.0, 0.0, 1.0, 0.0, 1.0, 0.0, 1.0, 0.0, 1.0, 0.0, 1.0, 0.0, 1.0, 0.0, 1.0, 0.0, 1.0, 0.0, 1.0, 0.0, 1.0, 0.0, 1.0, 0.0, 1.0, 0.0, 1.0, 0.0, 1.0, 0.0, 1.0, 0.0, 1.0, 0.0, 1.0, 0.0, 1.0, 0.0, 1.0, 0.0, 1.0, 0.0, 1.0, 0.0, 1.0, 0.0, 1.0, 0.0, 1.0, 0.0, 1.0, 0.0, 1.0])
me_mesh_028.materials.append(mat_form2material_028)
me_mesh_028.update()
me_mesh_029 = bpy.data.meshes.new('mesh.029')
me_mesh_029.from_pydata([(0.2023, 0.1469, 2.0), (0.25, -9.537e-07, 2.0), (0.25, -9.537e-07, -2.0), (0.2023, 0.1469, -2.0), (0.07725, 0.2378, 2.0), (0.07725, 0.2378, -2.0), (-0.07725, 0.2378, 2.0), (-0.07725, 0.2378, -2.0), (-0.2023, 0.1469, 2.0), (-0.2023, 0.1469, -2.0), (-0.25, -9.537e-07, 2.0), (-0.25, -9.537e-07, -2.0), (-0.2023, -0.1469, 2.0), (-0.2023, -0.1469, -2.0), (-0.07725, -0.2378, 2.0), (-0.07725, -0.2378, -2.0), (0.07725, -0.2378, 2.0), (0.07725, -0.2378, -2.0), (0.2023, -0.1469, 2.0), (0.2023, -0.1469, -2.0)], [], [(0, 1, 2), (3, 0, 2), (4, 0, 3), (5, 4, 3), (6, 4, 5), (7, 6, 5), (8, 6, 7), (9, 8, 7), (10, 8, 9), (11, 10, 9), (12, 10, 11), (13, 12, 11), (14, 12, 13), (15, 14, 13), (16, 14, 15), (17, 16, 15), (18, 16, 17), (19, 18, 17), (1, 18, 19), (2, 1, 19), (14, 16, 18), (12, 14, 18), (10, 12, 18), (8, 10, 18), (6, 8, 18), (4, 6, 18), (0, 4, 18), (1, 0, 18), (5, 3, 2), (7, 5, 2), (9, 7, 2), (11, 9, 2), (13, 11, 2), (15, 13, 2), (17, 15, 2), (19, 17, 2)])
_uv = me_mesh_029.uv_layers.new(name='UVMap')
_uv.uv.foreach_set('vector', [0.0, 1.0, 0.0, 1.0, 0.0, 1.0, 0.0, 1.0, 0.0, 1.0, 0.0, 1.0, 0.0, 1.0, 0.0, 1.0, 0.0, 1.0, 0.0, 1.0, 0.0, 1.0, 0.0, 1.0, 0.0, 1.0, 0.0, 1.0, 0.0, 1.0, 0.0, 1.0, 0.0, 1.0, 0.0, 1.0, 0.0, 1.0, 0.0, 1.0, 0.0, 1.0, 0.0, 1.0, 0.0, 1.0, 0.0, 1.0, 0.0, 1.0, 0.0, 1.0, 0.0, 1.0, 0.0, 1.0, 0.0, 1.0, 0.0, 1.0, 0.0, 1.0, 0.0, 1.0, 0.0, 1.0, 0.0, 1.0, 0.0, 1.0, 0.0, 1.0, 0.0, 1.0, 0.0, 1.0, 0.0, 1.0, 0.0, 1.0, 0.0, 1.0, 0.0, 1.0, 0.0, 1.0, 0.0, 1.0, 0.0, 1.0, 0.0, 1.0, 0.0, 1.0, 0.0, 1.0, 0.0, 1.0, 0.0, 1.0, 0.0, 1.0, 0.0, 1.0, 0.0, 1.0, 0.0, 1.0, 0.0, 1.0, 0.0, 1.0, 0.0, 1.0, 0.0, 1.0, 0.0, 1.0, 0.0, 1.0, 0.0, 1.0, 0.0, 1.0, 0.0, 1.0, 0.0, 1.0, 0.0, 1.0, 0.0, 1.0, 0.0, 1.0, 0.0, 1.0, 0.0, 1.0, 0.0, 1.0, 0.0, 1.0, 0.0, 1.0, 0.0, 1.0, 0.0, 1.0, 0.0, 1.0, 0.0, 1.0, 0.0, 1.0, 0.0, 1.0, 0.0, 1.0, 0.0, 1.0, 0.0, 1.0, 0.0, 1.0, 0.0, 1.0, 0.0, 1.0, 0.0, 1.0, 0.0, 1.0, 0.0, 1.0, 0.0, 1.0, 0.0, 1.0, 0.0, 1.0, 0.0, 1.0, 0.0, 1.0, 0.0, 1.0, 0.0, 1.0, 0.0, 1.0, 0.0, 1.0, 0.0, 1.0, 0.0, 1.0, 0.0, 1.0, 0.0, 1.0, 0.0, 1.0, 0.0, 1.0, 0.0, 1.0, 0.0, 1.0, 0.0, 1.0, 0.0, 1.0, 0.0, 1.0, 0.0, 1.0])
me_mesh_029.materials.append(mat_form2material_029)
me_mesh_029.update()
me_mesh_030 = bpy.data.meshes.new('mesh.030')
me_mesh_030.from_pydata([(0.2023, 0.1469, 2.0), (0.25, -1.907e-06, 2.0), (0.25, -1.907e-06, -2.0), (0.2023, 0.1469, -2.0), (0.07725, 0.2378, 2.0), (0.07725, 0.2378, -2.0), (-0.07725, 0.2378, 2.0), (-0.07725, 0.2378, -2.0), (-0.2023, 0.1469, 2.0), (-0.2023, 0.1469, -2.0), (-0.25, -1.907e-06, 2.0), (-0.25, -1.907e-06, -2.0), (-0.2023, -0.1469, 2.0), (-0.2023, -0.1469, -2.0), (-0.07725, -0.2378, 2.0), (-0.07725, -0.2378, -2.0), (0.07725, -0.2378, 2.0), (0.07725, -0.2378, -2.0), (0.2023, -0.1469, 2.0), (0.2023, -0.1469, -2.0)], [], [(0, 1, 2), (3, 0, 2), (4, 0, 3), (5, 4, 3), (6, 4, 5), (7, 6, 5), (8, 6, 7), (9, 8, 7), (10, 8, 9), (11, 10, 9), (12, 10, 11), (13, 12, 11), (14, 12, 13), (15, 14, 13), (16, 14, 15), (17, 16, 15), (18, 16, 17), (19, 18, 17), (1, 18, 19), (2, 1, 19), (14, 16, 18), (12, 14, 18), (10, 12, 18), (8, 10, 18), (6, 8, 18), (4, 6, 18), (0, 4, 18), (1, 0, 18), (5, 3, 2), (7, 5, 2), (9, 7, 2), (11, 9, 2), (13, 11, 2), (15, 13, 2), (17, 15, 2), (19, 17, 2)])
_uv = me_mesh_030.uv_layers.new(name='UVMap')
_uv.uv.foreach_set('vector', [0.0, 1.0, 0.0, 1.0, 0.0, 1.0, 0.0, 1.0, 0.0, 1.0, 0.0, 1.0, 0.0, 1.0, 0.0, 1.0, 0.0, 1.0, 0.0, 1.0, 0.0, 1.0, 0.0, 1.0, 0.0, 1.0, 0.0, 1.0, 0.0, 1.0, 0.0, 1.0, 0.0, 1.0, 0.0, 1.0, 0.0, 1.0, 0.0, 1.0, 0.0, 1.0, 0.0, 1.0, 0.0, 1.0, 0.0, 1.0, 0.0, 1.0, 0.0, 1.0, 0.0, 1.0, 0.0, 1.0, 0.0, 1.0, 0.0, 1.0, 0.0, 1.0, 0.0, 1.0, 0.0, 1.0, 0.0, 1.0, 0.0, 1.0, 0.0, 1.0, 0.0, 1.0, 0.0, 1.0, 0.0, 1.0, 0.0, 1.0, 0.0, 1.0, 0.0, 1.0, 0.0, 1.0, 0.0, 1.0, 0.0, 1.0, 0.0, 1.0, 0.0, 1.0, 0.0, 1.0, 0.0, 1.0, 0.0, 1.0, 0.0, 1.0, 0.0, 1.0, 0.0, 1.0, 0.0, 1.0, 0.0, 1.0, 0.0, 1.0, 0.0, 1.0, 0.0, 1.0, 0.0, 1.0, 0.0, 1.0, 0.0, 1.0, 0.0, 1.0, 0.0, 1.0, 0.0, 1.0, 0.0, 1.0, 0.0, 1.0, 0.0, 1.0, 0.0, 1.0, 0.0, 1.0, 0.0, 1.0, 0.0, 1.0, 0.0, 1.0, 0.0, 1.0, 0.0, 1.0, 0.0, 1.0, 0.0, 1.0, 0.0, 1.0, 0.0, 1.0, 0.0, 1.0, 0.0, 1.0, 0.0, 1.0, 0.0, 1.0, 0.0, 1.0, 0.0, 1.0, 0.0, 1.0, 0.0, 1.0, 0.0, 1.0, 0.0, 1.0, 0.0, 1.0, 0.0, 1.0, 0.0, 1.0, 0.0, 1.0, 0.0, 1.0, 0.0, 1.0, 0.0, 1.0, 0.0, 1.0, 0.0, 1.0, 0.0, 1.0, 0.0, 1.0, 0.0, 1.0, 0.0, 1.0, 0.0, 1.0, 0.0, 1.0, 0.0, 1.0, 0.0, 1.0, 0.0, 1.0, 0.0, 1.0, 0.0, 1.0])
me_mesh_030.materials.append(mat_form2material_030)
me_mesh_030.update()
me_mesh_031 = bpy.data.meshes.new('mesh.031')
me_mesh_031.from_pydata([(0.2023, 0.1469, 2.0), (0.25, -1.907e-06, 2.0), (0.25, -1.907e-06, -2.0), (0.2023, 0.1469, -2.0), (0.07725, 0.2378, 2.0), (0.07725, 0.2378, -2.0), (-0.07725, 0.2378, 2.0), (-0.07725, 0.2378, -2.0), (-0.2023, 0.1469, 2.0), (-0.2023, 0.1469, -2.0), (-0.25, -1.907e-06, 2.0), (-0.25, -1.907e-06, -2.0), (-0.2023, -0.1469, 2.0), (-0.2023, -0.1469, -2.0), (-0.07725, -0.2378, 2.0), (-0.07725, -0.2378, -2.0), (0.07725, -0.2378, 2.0), (0.07725, -0.2378, -2.0), (0.2023, -0.1469, 2.0), (0.2023, -0.1469, -2.0)], [], [(0, 1, 2), (3, 0, 2), (4, 0, 3), (5, 4, 3), (6, 4, 5), (7, 6, 5), (8, 6, 7), (9, 8, 7), (10, 8, 9), (11, 10, 9), (12, 10, 11), (13, 12, 11), (14, 12, 13), (15, 14, 13), (16, 14, 15), (17, 16, 15), (18, 16, 17), (19, 18, 17), (1, 18, 19), (2, 1, 19), (14, 16, 18), (12, 14, 18), (10, 12, 18), (8, 10, 18), (6, 8, 18), (4, 6, 18), (0, 4, 18), (1, 0, 18), (5, 3, 2), (7, 5, 2), (9, 7, 2), (11, 9, 2), (13, 11, 2), (15, 13, 2), (17, 15, 2), (19, 17, 2)])
_uv = me_mesh_031.uv_layers.new(name='UVMap')
_uv.uv.foreach_set('vector', [0.0, 1.0, 0.0, 1.0, 0.0, 1.0, 0.0, 1.0, 0.0, 1.0, 0.0, 1.0, 0.0, 1.0, 0.0, 1.0, 0.0, 1.0, 0.0, 1.0, 0.0, 1.0, 0.0, 1.0, 0.0, 1.0, 0.0, 1.0, 0.0, 1.0, 0.0, 1.0, 0.0, 1.0, 0.0, 1.0, 0.0, 1.0, 0.0, 1.0, 0.0, 1.0, 0.0, 1.0, 0.0, 1.0, 0.0, 1.0, 0.0, 1.0, 0.0, 1.0, 0.0, 1.0, 0.0, 1.0, 0.0, 1.0, 0.0, 1.0, 0.0, 1.0, 0.0, 1.0, 0.0, 1.0, 0.0, 1.0, 0.0, 1.0, 0.0, 1.0, 0.0, 1.0, 0.0, 1.0, 0.0, 1.0, 0.0, 1.0, 0.0, 1.0, 0.0, 1.0, 0.0, 1.0, 0.0, 1.0, 0.0, 1.0, 0.0, 1.0, 0.0, 1.0, 0.0, 1.0, 0.0, 1.0, 0.0, 1.0, 0.0, 1.0, 0.0, 1.0, 0.0, 1.0, 0.0, 1.0, 0.0, 1.0, 0.0, 1.0, 0.0, 1.0, 0.0, 1.0, 0.0, 1.0, 0.0, 1.0, 0.0, 1.0, 0.0, 1.0, 0.0, 1.0, 0.0, 1.0, 0.0, 1.0, 0.0, 1.0, 0.0, 1.0, 0.0, 1.0, 0.0, 1.0, 0.0, 1.0, 0.0, 1.0, 0.0, 1.0, 0.0, 1.0, 0.0, 1.0, 0.0, 1.0, 0.0, 1.0, 0.0, 1.0, 0.0, 1.0, 0.0, 1.0, 0.0, 1.0, 0.0, 1.0, 0.0, 1.0, 0.0, 1.0, 0.0, 1.0, 0.0, 1.0, 0.0, 1.0, 0.0, 1.0, 0.0, 1.0, 0.0, 1.0, 0.0, 1.0, 0.0, 1.0, 0.0, 1.0, 0.0, 1.0, 0.0, 1.0, 0.0, 1.0, 0.0, 1.0, 0.0, 1.0, 0.0, 1.0, 0.0, 1.0, 0.0, 1.0, 0.0, 1.0, 0.0, 1.0, 0.0, 1.0, 0.0, 1.0, 0.0, 1.0, 0.0, 1.0, 0.0, 1.0, 0.0, 1.0])
me_mesh_031.materials.append(mat_form2material_031)
me_mesh_031.update()
me_mesh_032 = bpy.data.meshes.new('mesh.032')
me_mesh_032.from_pydata([(0.15, 12.75, 0.0), (0.15, -12.75, 0.0), (-0.15, -12.75, 0.0), (-0.15, 12.75, 0.0)], [], [(0, 1, 2), (3, 0, 2)])
_uv = me_mesh_032.uv_layers.new(name='UVMap')
_uv.uv.foreach_set('vector', [1.0, -9.0, 1.0, 1.0, 0.0, 1.0, 0.0, -9.0, 1.0, -9.0, 0.0, 1.0])
me_mesh_032.materials.append(mat_form2material_032)
me_mesh_032.update()
me_001 = bpy.data.meshes.new('平面.001')
me_001.from_pydata([(-1.0, -1.0, 0.0), (1.0, -1.0, 0.0), (-1.0, 1.0, 0.0), (1.0, 1.0, 0.0)], [], [(0, 1, 3, 2)])
_uv = me_001.uv_layers.new(name='UVマップ')
_uv.uv.foreach_set('vector', [0.0, 0.0, 0.5106, 0.0, 0.5106, 1.0, 0.0, 1.0])
me_001.materials.append(mat_002)
me_001.update()
me_002 = bpy.data.meshes.new('平面.002')
me_002.from_pydata([(-1.0, -1.0, 0.0), (1.0, -1.0, 0.0), (-1.0, 1.0, 0.0), (1.0, 1.0, 0.0)], [], [(0, 1, 3, 2)])
_uv = me_002.uv_layers.new(name='UVマップ')
_uv.uv.foreach_set('vector', [0.0, 0.0, 1.0, 0.0, 1.0, 1.0, 0.0, 1.0])
me_002.materials.append(mat_003)
me_002.update()
me_007 = bpy.data.meshes.new('平面.007')
me_007.from_pydata([(-1.0, -1.0, 0.0), (1.0, -1.0, 0.0), (-1.0, 1.0, 0.0), (1.0, 1.0, 0.0)], [], [(0, 1, 3, 2)])
_uv = me_007.uv_layers.new(name='UVマップ')
_uv.uv.foreach_set('vector', [0.5038, 0.0, 0.9969, 0.0, 0.9969, 1.0, 0.5038, 1.0])
me_007.materials.append(mat_005)
me_007.update()
me_003 = bpy.data.meshes.new('平面.003')
me_003.from_pydata([(-1.0, -1.0, 0.0), (1.0, -1.0, 0.0), (-1.0, 1.0, 0.0), (1.0, 1.0, 0.0)], [], [(0, 1, 3, 2)])
_uv = me_003.uv_layers.new(name='UVマップ')
_uv.uv.foreach_set('vector', [-0.9864, 0.009932, 1.004, 0.009932, 1.004, 1.884, -0.9864, 1.884])
me_003.materials.append(mat_001)
me_003.update()
me_002_1 = bpy.data.meshes.new('円柱.002')
me_002_1.from_pydata([(0.0, 1.0, -1.0), (0.0, 1.0, 1.0), (0.6428, 0.766, -1.0), (0.6428, 0.766, 1.0), (0.9848, 0.1736, -1.0), (0.9848, 0.1736, 1.0), (0.866, -0.5, -1.0), (0.866, -0.5, 1.0), (0.342, -0.9397, -1.0), (0.342, -0.9397, 1.0), (-0.342, -0.9397, -1.0), (-0.342, -0.9397, 1.0), (-0.866, -0.5, -1.0), (-0.866, -0.5, 1.0), (-0.9848, 0.1736, -1.0), (-0.9848, 0.1736, 1.0), (-0.6428, 0.766, -1.0), (-0.6428, 0.766, 1.0)], [], [(0, 1, 3, 2), (2, 3, 5, 4), (4, 5, 7, 6), (6, 7, 9, 8), (8, 9, 11, 10), (10, 11, 13, 12), (12, 13, 15, 14), (14, 15, 17, 16), (16, 17, 1, 0)])
_uv = me_002_1.uv_layers.new(name='UVマップ')
_uv.uv.foreach_set('vector', [1.485, 0.00301, 1.485, 1.0, 1.324, 1.0, 1.324, 0.00301, 1.324, 0.00301, 1.324, 1.0, 1.164, 1.0, 1.164, 0.00301, 1.164, 0.00301, 1.164, 1.0, 1.003, 1.0, 1.003, 0.00301, 1.003, 0.00301, 1.003, 1.0, 0.8424, 1.0, 0.8424, 0.00301, 0.8424, 0.00301, 0.8424, 1.0, 0.6819, 1.0, 0.6819, 0.00301, 0.6819, 0.00301, 0.6819, 1.0, 0.5213, 1.0, 0.5213, 0.00301, 0.5213, 0.00301, 0.5213, 1.0, 0.3607, 1.0, 0.3607, 0.00301, 0.3607, 0.00301, 0.3607, 1.0, 0.2002, 1.0, 0.2002, 0.00301, 0.2002, 0.00301, 0.2002, 1.0, 0.03961, 1.0, 0.03961, 0.00301])
me_002_1.materials.append(mat_004)
me_002_1.update()
me_x = bpy.data.meshes.new('円柱')
me_x.from_pydata([(0.0, 1.0, -1.0), (0.0, 1.0, 1.0), (0.7071, 0.7071, -1.0), (0.7071, 0.7071, 1.0), (1.0, 0.0, -1.0), (1.0, 0.0, 1.0), (0.7071, -0.7071, -1.0), (0.7071, -0.7071, 1.0), (0.0, -1.0, -1.0), (0.0, -1.0, 1.0)], [], [(0, 1, 3, 2), (2, 3, 5, 4), (4, 5, 7, 6), (6, 7, 9, 8)])
_uv = me_x.uv_layers.new(name='UVマップ')
_uv.uv.foreach_set('vector', [1.0, 0.5, 1.0, 1.0, 0.875, 1.0, 0.875, 0.5, 0.9968, -0.02679, 0.9968, 1.0, 0.001245, 1.0, 0.001245, -0.02679, 1.001, 0.1825, 1.001, 0.4766, -0.001391, 0.4766, -0.001391, 0.1825, 0.9984, 0.01818, 0.9984, 0.3419, 0.003287, 0.3419, 0.003287, 0.01818])
me_x.materials.append(mat_x)
me_x.update()
me_003_1 = bpy.data.meshes.new('円柱.003')
me_003_1.from_pydata([(0.0, 1.0, -1.0), (0.0, 1.0, 1.0), (0.7071, 0.7071, -1.0), (0.7071, 0.7071, 1.0), (1.0, 0.0, -1.0), (1.0, 0.0, 1.0), (0.7071, -0.7071, -1.0), (0.7071, -0.7071, 1.0), (0.0, -1.0, -1.0), (0.0, -1.0, 1.0)], [], [(0, 1, 3, 2), (2, 3, 5, 4), (4, 5, 7, 6), (6, 7, 9, 8)])
_uv = me_003_1.uv_layers.new(name='UVマップ')
_uv.uv.foreach_set('vector', [1.0, 0.5, 1.0, 1.0, 0.875, 1.0, 0.875, 0.5, 0.875, 0.5, 0.875, 1.0, 0.75, 1.0, 0.75, 0.5, 0.75, 0.5, 0.75, 1.0, 0.625, 1.0, 0.625, 0.5, 0.625, 0.5, 0.625, 1.0, 0.5, 1.0, 0.5, 0.5])
me_003_1.update()
me_x_1 = bpy.data.meshes.new('平面')
me_x_1.from_pydata([(-1.0, -1.0, 0.0), (1.0, -1.0, 0.0), (-1.0, 1.0, 0.0), (1.0, 1.0, 0.0)], [], [(0, 1, 3, 2)])
_uv = me_x_1.uv_layers.new(name='UVマップ')
_uv.uv.foreach_set('vector', [0.0, 0.0, 1.0, 0.0, 1.0, 1.0, 0.0, 1.0])
me_x_1.update()

# ---- objects
ob_form2 = bpy.data.objects.new('form2', me_mesh)
ob_form2_001 = bpy.data.objects.new('form2.001', me_mesh_001)
ob_form2_002 = bpy.data.objects.new('form2.002', me_mesh_002)
ob_form2_003 = bpy.data.objects.new('form2.003', me_mesh_003)
ob_form2_004 = bpy.data.objects.new('form2.004', me_mesh_004)
ob_form2_005 = bpy.data.objects.new('form2.005', me_mesh_005)
ob_form2_006 = bpy.data.objects.new('form2.006', me_mesh_006)
ob_form2_007 = bpy.data.objects.new('form2.007', me_mesh_007)
ob_form2_008 = bpy.data.objects.new('form2.008', me_mesh_008)
ob_form2_009 = bpy.data.objects.new('form2.009', me_mesh_009)
ob_form2_010 = bpy.data.objects.new('form2.010', me_mesh_010)
ob_form2_011 = bpy.data.objects.new('form2.011', me_mesh_011)
ob_form2_012 = bpy.data.objects.new('form2.012', me_mesh_012)
ob_form2_013 = bpy.data.objects.new('form2.013', me_mesh_013)
ob_form2_014 = bpy.data.objects.new('form2.014', me_mesh_014)
ob_form2_015 = bpy.data.objects.new('form2.015', me_mesh_015)
ob_form2_016 = bpy.data.objects.new('form2.016', me_mesh_016)
ob_form2_017 = bpy.data.objects.new('form2.017', me_mesh_017)
ob_form2_018 = bpy.data.objects.new('form2.018', me_mesh_018)
ob_form2_019 = bpy.data.objects.new('form2.019', me_mesh_019)
ob_form2_020 = bpy.data.objects.new('form2.020', me_mesh_020)
ob_form2_021 = bpy.data.objects.new('form2.021', me_mesh_021)
ob_form2_022 = bpy.data.objects.new('form2.022', me_mesh_022)
ob_form2_023 = bpy.data.objects.new('form2.023', me_mesh_023)
ob_form2_024 = bpy.data.objects.new('form2.024', me_mesh_024)
ob_form2_025 = bpy.data.objects.new('form2.025', me_mesh_025)
ob_form2_026 = bpy.data.objects.new('form2.026', me_mesh_026)
ob_form2_027 = bpy.data.objects.new('form2.027', me_mesh_027)
ob_form2_028 = bpy.data.objects.new('form2.028', me_mesh_028)
ob_form2_029 = bpy.data.objects.new('form2.029', me_mesh_029)
ob_form2_030 = bpy.data.objects.new('form2.030', me_mesh_030)
ob_form2_031 = bpy.data.objects.new('form2.031', me_mesh_031)
ob_form2_032 = bpy.data.objects.new('form2.032', me_mesh_032)
ob_001 = bpy.data.objects.new('平面.001', me_001)
ob_002 = bpy.data.objects.new('平面.002', me_002)
ob_004 = bpy.data.objects.new('平面.004', me_007)
ob_003 = bpy.data.objects.new('平面.003', me_003)
ob_x = bpy.data.objects.new('円柱', me_002_1)
ob_001_1 = bpy.data.objects.new('円柱.001', me_x)
ob_002_1 = bpy.data.objects.new('円柱.002', me_003_1)
ob_x_1 = bpy.data.objects.new('平面', me_x_1)

# ---- transforms, parenting, visibility, modifiers, constraints
ob_form2.location = (2.45, 12.75, 1.1)
ob_form2_001.location = (-1.95, 12.75, 1.1)
ob_form2_002.location = (-2.2, 12.75, 1.1)
ob_form2_003.location = (-3.9, 12.75, 1.1)
ob_form2_004.location = (-1.5, 12.75, 1.0)
ob_form2_005.location = (-1.7, 12.75, 0.3)
ob_form2_006.location = (-5.5, 12.75, 2.15)
ob_form2_007.location = (-5.12, 12.5, 3.938)
ob_form2_008.location = (-3.5, 12.75, 4.5)
ob_form2_009.location = (-1.5, 12.75, 4.75)
ob_form2_010.location = (4.25, 12.75, 5.0)
ob_form2_011.location = (10.4, 12.75, 2.15)
ob_form2_012.location = (10.4, 12.75, 3.85)
ob_form2_013.location = (6.85, 12.75, 1.1)
ob_form2_014.location = (7.05, 12.75, 1.1)
ob_form2_015.location = (8.75, 12.75, 1.1)
ob_form2_016.location = (6.4, 12.75, 1.0)
ob_form2_017.location = (6.6, 12.75, 0.3)
ob_form2_018.location = (8.4, 12.75, 4.5)
ob_form2_019.location = (6.4, 12.75, 4.75)
ob_form2_020.location = (-5.49, 10.02, 3.075)
ob_form2_021.location = (-5.49, 9.0, 2.8)
ob_form2_022.location = (-5.49, 11.0, 2.8)
ob_form2_023.location = (-5.49, 22.4, 2.5)
ob_form2_024.location = (2.45, 24.5, 2.825)
ob_form2_025.location = (-2.5, 1.49e-09, 3.0)
ob_form2_026.location = (-2.5, 3.5, 3.0)
ob_form2_027.location = (-2.5, 7.0, 3.0)
ob_form2_028.location = (-2.5, 10.5, 3.0)
ob_form2_029.location = (-2.5, 14.0, 3.0)
ob_form2_030.location = (-2.5, 17.5, 3.0)
ob_form2_031.location = (-2.5, 21.0, 3.0)
ob_form2_032.location = (-1.85, 12.75, 4.49)
ob_001.location = (-5.359, -5.464, 2.839)
ob_001.rotation_euler = (-1.571, 3.142, -1.571)
ob_001.scale = (1.537, 1.729, 1.0)
ob_002.location = (-3.715, -5.534, 4.565)
ob_002.rotation_euler = (0.0, 3.142, -0.0)
ob_002.scale = (1.818, 1.926, 1.0)
ob_004.location = (-5.359, -2.107, 2.839)
ob_004.rotation_euler = (-1.571, 3.142, -1.571)
ob_004.scale = (1.537, 1.729, 1.0)
ob_003.location = (-3.454, -5.534, 1.133)
ob_003.rotation_euler = (-3.142, 3.142, -8.02e-09)
ob_003.scale = (1.947, 1.926, 1.0)
ob_x.location = (-2.83, -5.712, 2.835)
ob_x.scale = (0.3, 0.3, 1.733)
ob_001_1.location = (-2.667, -5.329, 4.379)
ob_001_1.rotation_euler = (1.571, -0.0, 0.0)
ob_001_1.scale = (0.261, 0.1748, 1.899)
ob_002_1.location = (-2.667, -5.329, 4.078)
ob_002_1.rotation_euler = (1.571, -0.0, 0.0)
ob_002_1.scale = (0.261, 0.1748, 1.899)
ob_x_1.location = (-3.919, -5.293, 3.933)
ob_x_1.scale = (1.401, 1.963, 1.0)

# ---- collection membership
scene.collection.objects.link(ob_form2)
scene.collection.objects.link(ob_form2_001)
scene.collection.objects.link(ob_form2_002)
scene.collection.objects.link(ob_form2_003)
scene.collection.objects.link(ob_form2_004)
scene.collection.objects.link(ob_form2_005)
scene.collection.objects.link(ob_form2_006)
scene.collection.objects.link(ob_form2_007)
scene.collection.objects.link(ob_form2_008)
scene.collection.objects.link(ob_form2_009)
scene.collection.objects.link(ob_form2_010)
scene.collection.objects.link(ob_form2_011)
scene.collection.objects.link(ob_form2_012)
scene.collection.objects.link(ob_form2_013)
scene.collection.objects.link(ob_form2_014)
scene.collection.objects.link(ob_form2_015)
scene.collection.objects.link(ob_form2_016)
scene.collection.objects.link(ob_form2_017)
scene.collection.objects.link(ob_form2_018)
scene.collection.objects.link(ob_form2_019)
scene.collection.objects.link(ob_form2_020)
scene.collection.objects.link(ob_form2_021)
scene.collection.objects.link(ob_form2_022)
scene.collection.objects.link(ob_form2_023)
scene.collection.objects.link(ob_form2_024)
scene.collection.objects.link(ob_form2_025)
scene.collection.objects.link(ob_form2_026)
scene.collection.objects.link(ob_form2_027)
scene.collection.objects.link(ob_form2_028)
scene.collection.objects.link(ob_form2_029)
scene.collection.objects.link(ob_form2_030)
scene.collection.objects.link(ob_form2_031)
scene.collection.objects.link(ob_form2_032)
col_collection.objects.link(ob_001)
col_collection.objects.link(ob_002)
col_collection.objects.link(ob_004)
col_collection.objects.link(ob_003)
col_collection.objects.link(ob_x)
col_collection.objects.link(ob_001_1)
col_collection.objects.link(ob_002_1)
col_collection.objects.link(ob_x_1)

# ---- scene / render settings (as saved in the file)
scene.frame_start = 1; scene.frame_end = 250; scene.frame_set(2)
scene.render.engine = 'BLENDER_EEVEE_NEXT'
scene.cycles.sampling_pattern = 'TABULATED_SOBOL'
bpy.context.view_layer.update()

# ---- added for rendering (the .blend has no active camera and no usable light): camera, sun
cam_auto = bpy.data.cameras.new('AutoCamera')
cam_auto.lens = 50.0
cam_auto.sensor_width = 36.0
cam_auto.clip_end = 1000.0
ob_auto_camera = bpy.data.objects.new('AutoCamera', cam_auto)
scene.collection.objects.link(ob_auto_camera)
ob_auto_camera.location = (36.6578, -32.0488, 29.7294)
ob_auto_camera.rotation_euler = (1.09748, -7.21219e-08, 0.694738)
scene.camera = ob_auto_camera
light_auto_sun = bpy.data.lights.new('AutoSun', 'SUN')
light_auto_sun.energy = 3.0
light_auto_sun.angle = 0.0523599
ob_auto_sun = bpy.data.objects.new('AutoSun', light_auto_sun)
scene.collection.objects.link(ob_auto_sun)
ob_auto_sun.rotation_euler = (0.872665, 0.174533, 0.523599)
bpy.context.view_layer.update()
